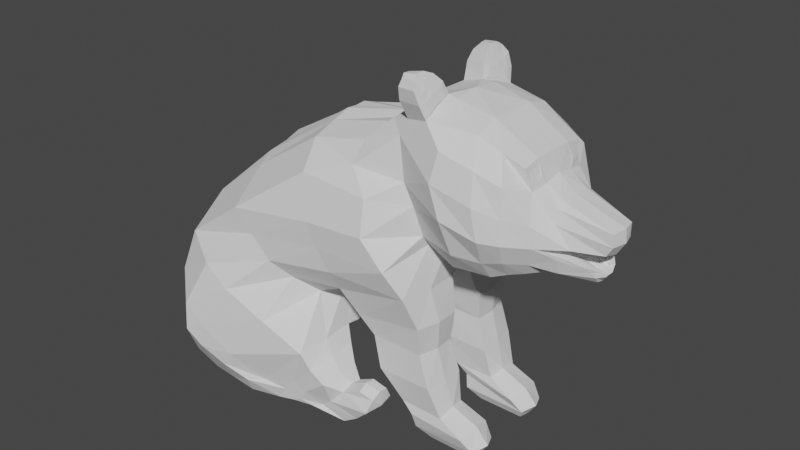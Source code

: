 # Source: BearCub.blend  (saved by Blender 2.82.7; exported with 4.5.12 LTS)
import bpy
from mathutils import Matrix  # noqa: F401  (used for matrix-valued properties, if any)

bpy.ops.wm.read_factory_settings(use_empty=True)
scene = bpy.context.scene
scene.name = 'Scene'

# ---- collections
col_collection = bpy.data.collections.new('Collection'); scene.collection.children.link(col_collection)

# ---- world
world_world = bpy.data.worlds.new('World'); scene.world = world_world
world_world.use_nodes = True; world_world.node_tree.nodes.clear()
_N = world_world.node_tree.nodes; _L = world_world.node_tree.links
n0 = _N.new('ShaderNodeOutputWorld'); n0.name = 'World Output'; n0.location = (300, 300)
n1 = _N.new('ShaderNodeBackground'); n1.name = 'Background'; n1.location = (10, 300)
n1.inputs[0].default_value = (0.05088, 0.05088, 0.05088, 1.0)
_L.new(n1.outputs[0], n0.inputs[0])
n0.is_active_output = True
world_world.color = (0.05088, 0.05088, 0.05088)
world_world.use_sun_shadow = False
world_world.sun_shadow_jitter_overblur = 0.0

# ---- meshes
me_cube_001 = bpy.data.meshes.new('Cube.001')
me_cube_001.from_pydata([(2.062, -0.7022, 1.59), (2.089, -0.9007, 1.515), (2.032, -0.7663, 1.711), (2.056, -0.9572, 1.636), (2.017, -0.5625, 1.735), (2.04, -0.5016, 1.625), (1.954, -0.8555, 1.84), (1.968, -0.9259, 1.804), (1.978, -0.6508, 1.806), (2.008, -0.971, 1.744), (1.956, -0.7601, 1.844), (1.993, -0.8109, 1.775), (2.062, 0.7021, 1.59), (2.089, 0.9006, 1.515), (2.032, 0.7662, 1.711), (2.056, 0.9571, 1.636), (2.017, 0.5624, 1.735), (2.04, 0.5015, 1.625), (1.954, 0.8554, 1.84), (1.968, 0.9257, 1.804), (1.978, 0.6507, 1.806), (2.008, 0.9708, 1.744), (1.956, 0.76, 1.844), (1.993, 0.8108, 1.775)], [], [(0, 5, 4, 2), (11, 8, 10, 6), (9, 11, 6, 7), (1, 0, 2, 3), (3, 2, 11, 9), (2, 4, 8, 11), (12, 14, 16, 17), (23, 18, 22, 20), (21, 19, 18, 23), (13, 15, 14, 12), (15, 21, 23, 14), (14, 23, 20, 16)])
_uv = me_cube_001.uv_layers.new(name='UVMap')
_uv.uv.foreach_set('vector', [0.3487, 0.4795, 0.3487, 0.4784, 0.3487, 0.4784, 0.3487, 0.4795, 0.3487, 0.4795, 0.3487, 0.4784, 0.3487, 0.4784, 0.3487, 0.4795, 0.3487, 0.4806, 0.3487, 0.4795, 0.3487, 0.4795, 0.3487, 0.4806, 0.3487, 0.4806, 0.3487, 0.4795, 0.3487, 0.4795, 0.3487, 0.4806, 0.3487, 0.4806, 0.3487, 0.4795, 0.3487, 0.4795, 0.3487, 0.4806, 0.3487, 0.4795, 0.3487, 0.4784, 0.3487, 0.4784, 0.3487, 0.4795, 0.3487, 0.4795, 0.3487, 0.4795, 0.3487, 0.4784, 0.3487, 0.4784, 0.3487, 0.4795, 0.3487, 0.4795, 0.3487, 0.4784, 0.3487, 0.4784, 0.3487, 0.4806, 0.3487, 0.4806, 0.3487, 0.4795, 0.3487, 0.4795, 0.3487, 0.4806, 0.3487, 0.4806, 0.3487, 0.4795, 0.3487, 0.4795, 0.3487, 0.4806, 0.3487, 0.4806, 0.3487, 0.4795, 0.3487, 0.4795, 0.3487, 0.4795, 0.3487, 0.4795, 0.3487, 0.4784, 0.3487, 0.4784])
me_cube_001.materials.append(None)
me_cube_001.use_remesh_fix_poles = True
me_cube_001.use_remesh_preserve_attributes = False
me_cube_001.use_mirror_vertex_groups = False
me_cube_001.update()
me_cube_002 = bpy.data.meshes.new('Cube.002')
me_cube_002.from_pydata([(3.382, -0.585, 1.06), (3.424, -0.5416, 0.9202), (3.388, -0.4117, 1.084), (3.45, -0.3794, 0.9572), (3.405, -0.5817, 0.9831), (3.381, -0.5028, 1.086), (3.441, -0.4578, 0.9236), (3.418, -0.3782, 1.013), (3.412, -0.48, 0.9981), (3.382, 0.5849, 1.06), (3.424, 0.5415, 0.9202), (3.388, 0.4116, 1.084), (3.45, 0.3793, 0.9572), (3.405, 0.5816, 0.9831), (3.381, 0.5027, 1.086), (3.441, 0.4577, 0.9236), (3.418, 0.3781, 1.013), (3.412, 0.4799, 0.9981)], [], [(8, 5, 0, 4), (6, 8, 4, 1), (3, 7, 8, 6), (7, 2, 5, 8), (17, 13, 9, 14), (15, 10, 13, 17), (12, 15, 17, 16), (16, 17, 14, 11)])
_uv = me_cube_002.uv_layers.new(name='UVMap')
_uv.uv.foreach_set('vector', [0.6063, 0.4432, 0.6078, 0.4432, 0.6078, 0.4439, 0.6063, 0.4439, 0.6049, 0.4432, 0.6063, 0.4432, 0.6063, 0.4439, 0.6049, 0.4439, 0.6049, 0.4424, 0.6063, 0.4424, 0.6063, 0.4432, 0.6049, 0.4432, 0.6063, 0.4424, 0.6078, 0.4424, 0.6078, 0.4432, 0.6063, 0.4432, 0.6063, 0.4432, 0.6063, 0.4439, 0.6078, 0.4439, 0.6078, 0.4432, 0.6049, 0.4432, 0.6049, 0.4439, 0.6063, 0.4439, 0.6063, 0.4432, 0.6049, 0.4424, 0.6049, 0.4432, 0.6063, 0.4432, 0.6063, 0.4424, 0.6063, 0.4424, 0.6063, 0.4432, 0.6078, 0.4432, 0.6078, 0.4424])
me_cube_002.use_remesh_fix_poles = True
me_cube_002.use_remesh_preserve_attributes = False
me_cube_002.use_mirror_vertex_groups = False
me_cube_002.update()
me_cube_003 = bpy.data.meshes.new('Cube.003')
me_cube_003.from_pydata([(4.346, 0.0, 0.1602), (4.402, -0.241, 0.498), (4.311, -0.2141, 0.1932), (4.451, 0.0, 0.5092), (4.466, 0.0, 0.3346), (4.408, -0.2263, 0.3285), (4.346, -0.0001122, 0.1602), (4.402, 0.2409, 0.498), (4.311, 0.2139, 0.1932), (4.451, -0.0001122, 0.5092), (4.466, -0.0001122, 0.3346), (4.408, 0.2262, 0.3285)], [], [(0, 4, 5, 2), (4, 3, 1, 5), (6, 8, 11, 10), (10, 11, 7, 9)])
_uv = me_cube_003.uv_layers.new(name='UVMap')
_uv.uv.foreach_set('vector', [0.4808, 0.4688, 0.4823, 0.4688, 0.4823, 0.4702, 0.4808, 0.4702, 0.4823, 0.4688, 0.4837, 0.4688, 0.4837, 0.4702, 0.4823, 0.4702, 0.4808, 0.4688, 0.4808, 0.4702, 0.4823, 0.4702, 0.4823, 0.4688, 0.4823, 0.4688, 0.4823, 0.4702, 0.4837, 0.4702, 0.4837, 0.4688])
me_cube_003.use_remesh_fix_poles = True
me_cube_003.use_remesh_preserve_attributes = False
me_cube_003.use_mirror_vertex_groups = False
me_cube_003.update()
me_cube_004 = bpy.data.meshes.new('Cube.004')
me_cube_004.from_pydata([(3.546, 0.0, 0.1634), (4.147, 0.0, -0.1006), (3.584, -0.1827, 0.1545), (4.168, -0.1323, -0.09239), (3.854, -0.1602, 0.03696), (3.812, 0.0, 0.001229), (3.584, -0.6159, 0.2044), (4.194, -0.2005, -0.06115), (4.031, -0.1463, -0.02772), (3.719, -0.1714, 0.09572), (3.844, -0.4372, 0.07229), (3.705, -0.5106, 0.1306), (4.02, -0.3092, -0.0101), (3.546, -0.0001122, 0.1634), (4.147, -0.0001122, -0.1006), (3.584, 0.1825, 0.1545), (4.168, 0.1322, -0.0924), (3.854, 0.1601, 0.03696), (3.812, -0.0001122, 0.001228), (3.584, 0.6158, 0.2044), (4.194, 0.2004, -0.06115), (4.031, 0.1461, -0.02772), (3.719, 0.1713, 0.09572), (3.844, 0.4371, 0.07229), (3.705, 0.5105, 0.1306), (4.02, 0.3091, -0.0101)], [], [(5, 4, 8, 3, 1), (0, 2, 9, 4, 5), (9, 11, 10, 4), (2, 6, 11, 9), (8, 12, 7, 3), (4, 10, 12, 8), (18, 14, 16, 21, 17), (13, 18, 17, 22, 15), (22, 17, 23, 24), (15, 22, 24, 19), (21, 16, 20, 25), (17, 21, 25, 23)])
_uv = me_cube_004.uv_layers.new(name='UVMap')
_uv.uv.foreach_set('vector', [0.2013, 0.5985, 0.2013, 0.5999, 0.2013, 0.5999, 0.2013, 0.5999, 0.2013, 0.5985, 0.2013, 0.5985, 0.2013, 0.5999, 0.2013, 0.5999, 0.2013, 0.5999, 0.2013, 0.5985, 0.2013, 0.5999, 0.2013, 0.6006, 0.2013, 0.6006, 0.2013, 0.5999, 0.2013, 0.5999, 0.2013, 0.6006, 0.2013, 0.6006, 0.2013, 0.5999, 0.2013, 0.5999, 0.2013, 0.6006, 0.2013, 0.6006, 0.2013, 0.5999, 0.2013, 0.5999, 0.2013, 0.6006, 0.2013, 0.6006, 0.2013, 0.5999, 0.2013, 0.5985, 0.2013, 0.5985, 0.2013, 0.5999, 0.2013, 0.5999, 0.2013, 0.5999, 0.2013, 0.5985, 0.2013, 0.5985, 0.2013, 0.5999, 0.2013, 0.5999, 0.2013, 0.5999, 0.2013, 0.5999, 0.2013, 0.5999, 0.2013, 0.6006, 0.2013, 0.6006, 0.2013, 0.5999, 0.2013, 0.5999, 0.2013, 0.6006, 0.2013, 0.6006, 0.2013, 0.5999, 0.2013, 0.5999, 0.2013, 0.6006, 0.2013, 0.6006, 0.2013, 0.5999, 0.2013, 0.5999, 0.2013, 0.6006, 0.2013, 0.6006])
me_cube_004.use_remesh_fix_poles = True
me_cube_004.use_remesh_preserve_attributes = False
me_cube_004.use_mirror_vertex_groups = False
me_cube_004.update()
me_cube_009 = bpy.data.meshes.new('Cube.009')
me_cube_009.from_pydata([(-0.6663, 1.727, -2.926), (-2.273, 1.187, -2.264), (2.002, -0.008843, -0.341), (-2.467, 0.5516, -2.254), (1.93, 0.6435, -0.2372), (1.737, 0.8879, 1.375), (2.012, 0.1732, -0.8009), (0.8475, 0.3149, -0.9873), (0.3124, 0.1625, -1.277), (0.4332, 0.6322, -1.903), (-0.372, 0.6165, -2.609), (-2.589, 0.3665, -1.302), (-2.034, 0.2032, -0.5396), (-1.012, 0.2758, 0.2954), (0.1413, 0.1783, 0.9848), (1.104, 0.183, 1.081), (1.685, 0.4471, 1.52), (-0.6812, 1.1, -2.923), (-0.37, 1.739, -2.633), (0.4351, 1.755, -1.928), (0.2038, 0.9923, -1.341), (0.7823, 1.23, -1.029), (1.959, 1.3, -0.7778), (1.012, 0.8992, 0.9553), (0.1326, 0.8954, 0.7802), (-1.013, 0.8658, 0.1061), (-1.926, 0.8377, -0.5079), (-2.418, 0.9816, -1.308), (-1.229, -0.008843, -2.897), (-2.467, -0.008843, -2.25), (1.13, -0.008843, 1.134), (0.1451, -0.008843, 0.9744), (-1.013, -0.008843, 0.3704), (-2.107, -0.008843, -0.5374), (-2.63, -0.008843, -1.3), (-0.3811, -0.008843, -2.6), (0.424, -0.008843, -1.976), (0.3124, -0.008843, -1.275), (0.9367, -0.008843, -1.051), (2.013, -0.008843, -0.7135), (-1.5, 1.674, -2.902), (-2.095, 1.489, -2.596), (3.439, 0.5821, 0.8358), (3.367, 0.6548, 1.119), (1.632, 0.9264, 1.161), (1.867, 0.9361, 0.3293), (1.015, 1.154, 0.6992), (1.41, 1.525, -0.03903), (0.2752, 1.349, 0.4746), (0.6019, 1.493, -0.4291), (-0.9057, 1.588, -0.268), (-0.3174, 1.539, -0.8725), (-1.838, 1.587, -0.8784), (-0.9357, 1.88, -1.38), (-2.093, 1.65, -1.511), (-1.426, 2.034, -2.004), (-2.21, 0.5236, -2.639), (-1.497, 0.4901, -2.899), (-2.212, -0.008843, -2.631), (-1.499, -0.008843, -2.916), (1.039, 1.116, -1.357), (2.085, 1.116, -1.217), (1.039, 0.2858, -1.325), (2.144, 0.2973, -1.243), (1.724, 0.9634, -2.456), (2.386, 0.9634, -2.466), (1.747, 0.3889, -2.456), (2.352, 0.3931, -2.448), (2.148, 0.8395, -2.911), (2.849, 0.8395, -2.911), (2.148, 0.4755, -2.911), (2.849, 0.4755, -2.911), (-0.1495, 0.9224, -2.85), (-0.1442, 1.657, -2.866), (0.1791, 0.7218, -2.44), (0.5826, 0.7597, -2.102), (0.1788, 1.677, -2.486), (0.5823, 1.715, -2.149), (0.4886, 0.9438, -2.742), (0.4935, 1.616, -2.757), (0.7987, 1.057, -2.585), (0.9899, 1.062, -2.391), (0.8036, 1.537, -2.6), (0.9948, 1.472, -2.406), (0.9909, 1.077, -2.831), (1.015, 1.478, -2.849), (1.5, 0.9853, -2.468), (1.526, 1.109, -2.287), (1.505, 1.573, -2.482), (1.551, 1.463, -2.317), (0.4439, 1.689, -2.534), (0.8199, 1.71, -2.268), (0.8156, 0.9731, -2.223), (0.4397, 0.9519, -2.489), (0.1866, 0.888, -2.749), (0.1924, 1.681, -2.767), (1.293, 1.12, -2.234), (1.318, 1.474, -2.265), (2.223, 1.059, -2.045), (2.268, 0.3295, -2.054), (1.384, 1.059, -2.054), (1.425, 0.3468, -2.054), (2.095, 0.9853, 1.452), (2.415, 1.17, 1.224), (2.021, 0.3836, 1.618), (2.479, -0.008843, -0.5079), (2.519, 1.302, 0.4431), (2.438, 0.8139, -0.324), (2.18, -0.008843, 1.644), (3.473, -0.008843, 0.9269), (3.371, -0.008843, 1.17), (3.36, -0.008843, -0.2788), (3.572, 0.747, 0.2344), (3.364, 0.5434, -0.2129), (3.546, -0.008843, 0.1634), (4.346, -0.008843, 0.1602), (4.402, 0.2322, 0.498), (4.311, 0.2052, 0.1932), (4.451, -0.008843, 0.5092), (4.147, -0.008843, -0.1006), (4.202, -0.008843, -0.2149), (4.181, 0.3014, -0.01956), (4.205, 0.1506, -0.1824), (1.459, 0.8126, 1.315), (2.095, 0.9853, 1.452), (1.545, -0.008843, 1.456), (1.687, 1.008, 1.615), (2.044, 1.071, 1.635), (1.644, 0.5801, 1.733), (1.986, 0.4754, 1.785), (1.716, 0.9888, 1.878), (1.912, 1.023, 1.888), (1.706, 0.8309, 1.919), (1.894, 0.7734, 1.948), (-1.885, 1.7, -2.744), (1.749, 0.9855, 0.618), (1.365, 1.375, 0.4174), (0.4385, 1.536, -0.09603), (-0.6116, 1.563, -0.5703), (-1.341, 1.858, -1.129), (-1.692, 2.04, -1.789), (-1.885, 0.4885, -2.757), (-1.887, -0.008843, -2.774), (2.351, 1.284, 0.8474), (3.542, 0.7641, 0.5024), (3.548, -0.008843, 0.5717), (4.466, -0.008843, 0.3346), (4.408, 0.2174, 0.3285), (-2.443, 1.085, -1.786), (-2.563, 0.4694, -1.78), (-0.5254, 0.8584, -2.692), (-0.6185, 1.868, -2.691), (-0.8118, -0.008843, -2.849), (-2.605, -0.008843, -1.775), (-1.426, 2.044, -2.372), (-1.857, 1.918, -2.011), (0.01477, 0.8221, -2.645), (0.01732, 1.667, -2.676), (0.6437, 1.054, -2.703), (0.6485, 1.535, -2.718), (1.257, 1.048, -2.683), (1.262, 1.495, -2.697), (0.3132, 0.9199, -2.659), (0.3182, 1.685, -2.69), (-1.691, 2.078, -2.191), (-0.6737, 1.414, -2.925), (1.421, 0.4073, 1.33), (1.109, 0.4447, 1.097), (0.137, 0.4857, 0.8972), (-1.08, 0.5708, 0.2077), (-1.982, 0.5204, -0.5237), (-2.507, 0.6741, -1.305), (0.4622, 1.193, -1.9), (0.3124, 0.5038, -1.309), (0.7823, 0.6793, -1.008), (2.036, 0.7484, -0.7894), (2.003, 0.3014, -0.3472), (-2.397, 0.8798, -2.261), (-1.499, 1.082, -2.901), (-2.16, 1.006, -2.617), (1.039, 0.7062, -1.341), (2.167, 0.7067, -1.23), (1.732, 0.659, -2.438), (2.4, 0.659, -2.404), (2.171, 0.6532, -2.921), (2.874, 0.6532, -2.921), (-0.1468, 1.29, -2.858), (0.6081, 1.237, -2.094), (0.491, 1.28, -2.75), (0.9924, 1.255, -2.371), (0.9996, 1.287, -2.906), (1.549, 1.265, -2.475), (1.535, 1.288, -2.263), (0.8362, 1.341, -2.217), (0.1895, 1.284, -2.758), (1.302, 1.299, -2.21), (1.404, 0.69, -2.054), (2.28, 0.69, -2.05), (2.186, 0.4269, 1.606), (2.482, 0.4098, -0.4559), (3.368, 0.3537, 1.168), (3.362, 0.267, -0.2874), (3.584, 0.1738, 0.1545), (3.475, 0.2941, 0.8745), (4.204, -0.008843, -0.2151), (4.168, 0.1235, -0.0924), (1.706, 0.7076, 1.464), (2.054, 0.686, 1.541), (1.659, 0.8037, 1.712), (1.699, 0.9287, 1.922), (1.891, 0.9171, 1.942), (-1.885, 1.094, -2.75), (1.31, 1.276, -2.69), (-2.515, 0.777, -1.783), (2.752, 0.3305, -2.624), (1.906, 0.4157, -2.58), (1.898, 0.9946, -2.58), (2.752, 0.9946, -2.624), (2.814, 0.6532, -2.553), (1.886, 0.6532, -2.573), (2.905, 0.403, -2.788), (2.905, 0.917, -2.788), (3.005, 0.6532, -2.751), (1.93, 0.6532, -2.751), (1.928, 0.403, -2.783), (1.924, 0.917, -2.796), (2.119, 0.3712, -1.62), (1.315, 0.3712, -1.62), (2.067, 1.05, -1.603), (1.27, 1.05, -1.603), (2.145, 0.702, -1.611), (1.292, 0.702, -1.611), (-1.083, 1.7, -2.914), (1.936, 0.8047, -0.0797), (1.752, 1.486, -0.4084), (0.7591, 1.443, -0.729), (-0.05685, 1.314, -1.107), (-0.2503, 1.828, -1.654), (-0.8422, 1.981, -2.319), (-1.089, 0.7952, -2.911), (-1.364, -0.008843, -2.906), (2.586, 1.095, -0.03351), (3.463, 0.6488, -0.02978), (3.456, -0.008843, -0.06231), (4.228, 0.2496, -0.09073), (4.272, -0.008843, -0.1232), (-1.022, 1.985, -2.531), (4.28, 0.07826, -0.1189), (-1.086, 1.248, -2.913), (2.909, 1.124, 1.096), (3.004, -0.008843, -0.4221), (3.033, 1.204, 0.2972), (2.977, 0.7307, -0.3156), (2.744, 0.8062, 1.404), (2.75, -0.008843, 1.493), (2.95, 1.23, 0.7034), (2.747, 0.3903, 1.499), (3.007, 0.4154, -0.3876), (2.981, 0.9786, -0.05292), (1.663, 0.6896, 1.852), (1.927, 0.6086, 1.892), (1.973, 1.091, 1.798), (1.696, 1.043, 1.783), (1.679, 0.8662, 1.817), (3.182, -0.008843, -0.3173), (3.186, 0.6529, -0.2459), (3.268, 1.051, 0.5944), (3.076, 0.38, 1.311), (3.184, 0.4235, -0.3046), (3.24, 0.8922, -0.004547), (3.261, 1.002, 0.9564), (3.288, 1.064, 0.281), (3.074, 0.7275, 1.246), (3.079, -0.008843, 1.308), (3.922, 0.3948, 0.2012), (3.717, 0.4096, 0.6607), (3.716, 0.4596, 0.4847), (3.719, 0.2788, 0.715), (3.993, -0.008843, 0.1928), (3.723, -0.008843, 0.7301), (4.106, -0.008843, 0.4868), (4.016, 0.1666, 0.187), (3.536, -0.008843, -0.2689), (3.618, 0.3629, -0.1605), (3.834, 0.5773, 0.1233), (3.616, 0.161, -0.2116), (3.816, 0.4937, -0.07559), (3.811, -0.008843, -0.1237), (3.812, -0.008843, 0.001229), (3.382, 0.5762, 1.06), (3.424, 0.5328, 0.9202), (3.388, 0.4028, 1.084), (3.45, 0.3706, 0.9572), (3.405, 0.5729, 0.9831), (3.381, 0.494, 1.086), (3.441, 0.4489, 0.9236), (3.418, 0.3694, 1.013), (2.062, 0.6933, 1.59), (2.089, 0.8919, 1.515), (2.056, 0.9483, 1.636), (2.017, 0.5536, 1.735), (2.04, 0.4927, 1.625), (1.954, 0.8466, 1.84), (1.968, 0.917, 1.804), (1.978, 0.642, 1.806), (2.008, 0.9621, 1.744), (1.956, 0.7513, 1.844), (3.584, 0.6071, 0.2044), (4.194, 0.1451, -0.06115), (4.008, 0.4393, 0.05188), (3.703, 0.6621, 0.1789), (3.844, 0.3859, 0.07229), (3.705, 0.5017, 0.1306), (4.02, 0.2615, -0.0101), (-0.6663, -1.744, -2.926), (-2.273, -1.205, -2.264), (2.002, -0.008731, -0.341), (-2.467, -0.5692, -2.254), (1.93, -0.6611, -0.2372), (1.737, -0.9055, 1.375), (2.012, -0.1908, -0.8009), (0.8475, -0.3325, -0.9873), (0.3124, -0.1801, -1.277), (0.4332, -0.6498, -1.903), (-0.372, -0.6341, -2.609), (-2.589, -0.3841, -1.302), (-2.034, -0.2207, -0.5396), (-1.012, -0.2934, 0.2954), (0.1413, -0.1959, 0.9848), (1.104, -0.2006, 1.081), (1.685, -0.4647, 1.52), (-0.6812, -1.118, -2.923), (-0.37, -1.757, -2.633), (0.4351, -1.772, -1.928), (0.2038, -1.01, -1.341), (0.7823, -1.247, -1.029), (1.959, -1.318, -0.7778), (1.012, -0.9167, 0.9553), (0.1326, -0.9129, 0.7802), (-1.013, -0.8834, 0.1061), (-1.926, -0.8553, -0.5079), (-2.418, -0.9992, -1.308), (-1.229, -0.008731, -2.897), (-2.467, -0.008731, -2.25), (1.13, -0.008731, 1.134), (0.1451, -0.008731, 0.9744), (-1.013, -0.008731, 0.3704), (-2.107, -0.008731, -0.5374), (-2.63, -0.008731, -1.3), (-0.3811, -0.008731, -2.6), (0.424, -0.008731, -1.976), (0.3124, -0.008731, -1.275), (0.9367, -0.008731, -1.051), (2.013, -0.008731, -0.7135), (-1.5, -1.691, -2.902), (-2.095, -1.506, -2.596), (3.439, -0.5997, 0.8358), (3.367, -0.6724, 1.119), (1.632, -0.944, 1.161), (1.867, -0.9537, 0.3293), (1.015, -1.172, 0.6992), (1.41, -1.543, -0.03903), (0.2752, -1.366, 0.4746), (0.6019, -1.51, -0.4291), (-0.9057, -1.606, -0.268), (-0.3174, -1.556, -0.8725), (-1.838, -1.604, -0.8784), (-0.9357, -1.898, -1.38), (-2.093, -1.668, -1.511), (-1.426, -2.052, -2.004), (-2.21, -0.5412, -2.639), (-1.497, -0.5077, -2.899), (-2.212, -0.008731, -2.631), (-1.499, -0.008731, -2.916), (1.039, -1.134, -1.357), (2.085, -1.134, -1.217), (1.039, -0.3034, -1.325), (2.144, -0.3149, -1.243), (1.724, -0.981, -2.456), (2.386, -0.981, -2.466), (1.747, -0.4065, -2.456), (2.352, -0.4107, -2.448), (2.148, -0.857, -2.911), (2.849, -0.857, -2.911), (2.148, -0.4931, -2.911), (2.849, -0.4931, -2.911), (-0.1495, -0.94, -2.85), (-0.1442, -1.674, -2.866), (0.1791, -0.7393, -2.44), (0.5826, -0.7773, -2.102), (0.1788, -1.694, -2.486), (0.5823, -1.732, -2.149), (0.4886, -0.9614, -2.742), (0.4935, -1.633, -2.757), (0.7987, -1.074, -2.585), (0.9899, -1.08, -2.391), (0.8036, -1.555, -2.6), (0.9948, -1.49, -2.406), (0.9909, -1.094, -2.831), (1.015, -1.496, -2.849), (1.5, -1.003, -2.468), (1.526, -1.127, -2.287), (1.505, -1.591, -2.482), (1.551, -1.481, -2.317), (0.4439, -1.706, -2.534), (0.8199, -1.727, -2.268), (0.8156, -0.9906, -2.223), (0.4397, -0.9695, -2.489), (0.1866, -0.9055, -2.749), (0.1924, -1.698, -2.767), (1.293, -1.137, -2.234), (1.318, -1.492, -2.265), (2.223, -1.077, -2.045), (2.268, -0.347, -2.054), (1.384, -1.077, -2.054), (1.425, -0.3643, -2.054), (2.095, -1.003, 1.452), (2.415, -1.188, 1.224), (2.021, -0.4012, 1.618), (2.479, -0.008731, -0.5079), (2.519, -1.32, 0.4431), (2.438, -0.8315, -0.324), (2.18, -0.008731, 1.644), (3.473, -0.008731, 0.9269), (3.371, -0.008731, 1.17), (3.36, -0.008731, -0.2788), (3.572, -0.7646, 0.2344), (3.364, -0.561, -0.2129), (3.546, -0.008731, 0.1634), (4.346, -0.008731, 0.1602), (4.402, -0.2498, 0.498), (4.311, -0.2228, 0.1932), (4.451, -0.008731, 0.5092), (4.147, -0.008731, -0.1006), (4.202, -0.008731, -0.2149), (4.181, -0.319, -0.01956), (4.205, -0.1682, -0.1824), (1.459, -0.8302, 1.315), (2.095, -1.003, 1.452), (1.545, -0.008731, 1.456), (1.687, -1.025, 1.615), (2.044, -1.088, 1.635), (1.644, -0.5976, 1.733), (1.986, -0.493, 1.785), (1.716, -1.006, 1.878), (1.912, -1.041, 1.888), (1.706, -0.8484, 1.919), (1.894, -0.791, 1.948), (-1.885, -1.717, -2.744), (1.749, -1.003, 0.618), (1.365, -1.392, 0.4174), (0.4385, -1.554, -0.09603), (-0.6116, -1.581, -0.5703), (-1.341, -1.875, -1.129), (-1.692, -2.058, -1.789), (-1.885, -0.506, -2.757), (-1.887, -0.008731, -2.774), (2.351, -1.301, 0.8474), (3.542, -0.7817, 0.5024), (3.548, -0.008731, 0.5717), (4.466, -0.008731, 0.3346), (4.408, -0.235, 0.3285), (-2.443, -1.102, -1.786), (-2.563, -0.487, -1.78), (-0.5254, -0.876, -2.692), (-0.6185, -1.886, -2.691), (-0.8118, -0.008731, -2.849), (-2.605, -0.008731, -1.775), (-1.426, -2.061, -2.372), (-1.857, -1.936, -2.011), (0.01477, -0.8397, -2.645), (0.01732, -1.684, -2.676), (0.6437, -1.072, -2.703), (0.6485, -1.552, -2.718), (1.257, -1.066, -2.683), (1.262, -1.512, -2.697), (0.3132, -0.9375, -2.659), (0.3182, -1.702, -2.69), (-1.691, -2.096, -2.191), (-0.6737, -1.431, -2.925), (1.421, -0.4248, 1.33), (1.109, -0.4622, 1.097), (0.137, -0.5032, 0.8972), (-1.08, -0.5884, 0.2077), (-1.982, -0.538, -0.5237), (-2.507, -0.6917, -1.305), (0.4622, -1.211, -1.9), (0.3124, -0.5214, -1.309), (0.7823, -0.6968, -1.008), (2.036, -0.7659, -0.7894), (2.003, -0.3189, -0.3472), (-2.397, -0.8974, -2.261), (-1.499, -1.1, -2.901), (-2.16, -1.024, -2.617), (1.039, -0.7238, -1.341), (2.167, -0.7242, -1.23), (1.732, -0.6766, -2.438), (2.4, -0.6766, -2.404), (2.171, -0.6708, -2.921), (2.874, -0.6708, -2.921), (-0.1468, -1.307, -2.858), (0.6081, -1.255, -2.094), (0.491, -1.297, -2.75), (0.9924, -1.273, -2.371), (0.9996, -1.305, -2.906), (1.549, -1.283, -2.475), (1.535, -1.306, -2.263), (0.8362, -1.359, -2.217), (0.1895, -1.302, -2.758), (1.302, -1.317, -2.21), (1.404, -0.7076, -2.054), (2.28, -0.7076, -2.05), (2.186, -0.4445, 1.606), (2.482, -0.4274, -0.4559), (3.368, -0.3712, 1.168), (3.362, -0.2846, -0.2874), (3.584, -0.1914, 0.1545), (3.475, -0.3117, 0.8745), (4.204, -0.008731, -0.2151), (4.168, -0.141, -0.0924), (1.706, -0.7251, 1.464), (2.054, -0.7036, 1.541), (1.659, -0.8212, 1.712), (1.699, -0.9462, 1.922), (1.891, -0.9347, 1.942), (-1.885, -1.112, -2.75), (1.31, -1.294, -2.69), (-2.515, -0.7945, -1.783), (2.752, -0.348, -2.624), (1.906, -0.4333, -2.58), (1.898, -1.012, -2.58), (2.752, -1.012, -2.624), (2.814, -0.6708, -2.553), (1.886, -0.6708, -2.573), (2.905, -0.4206, -2.788), (2.905, -0.9346, -2.788), (3.005, -0.6708, -2.751), (1.93, -0.6708, -2.751), (1.928, -0.4206, -2.783), (1.924, -0.9346, -2.796), (2.119, -0.3888, -1.62), (1.315, -0.3888, -1.62), (2.067, -1.067, -1.603), (1.27, -1.067, -1.603), (2.145, -0.7195, -1.611), (1.292, -0.7195, -1.611), (-1.083, -1.718, -2.914), (1.936, -0.8223, -0.0797), (1.752, -1.503, -0.4084), (0.7591, -1.461, -0.729), (-0.05685, -1.331, -1.107), (-0.2503, -1.846, -1.654), (-0.8422, -1.999, -2.319), (-1.089, -0.8128, -2.911), (-1.364, -0.008731, -2.906), (2.586, -1.113, -0.03351), (3.463, -0.6664, -0.02978), (3.456, -0.008731, -0.06231), (4.228, -0.2672, -0.09073), (4.272, -0.008731, -0.1232), (-1.022, -2.003, -2.531), (4.28, -0.09583, -0.1189), (-1.086, -1.265, -2.913), (2.909, -1.141, 1.096), (3.004, -0.008731, -0.4221), (3.033, -1.221, 0.2972), (2.977, -0.7483, -0.3156), (2.744, -0.8238, 1.404), (2.75, -0.008731, 1.493), (2.95, -1.247, 0.7034), (2.747, -0.4079, 1.499), (3.007, -0.433, -0.3876), (2.981, -0.9961, -0.05292), (1.663, -0.7072, 1.852), (1.927, -0.6261, 1.892), (1.973, -1.109, 1.798), (1.696, -1.06, 1.783), (1.679, -0.8837, 1.817), (3.182, -0.008731, -0.3173), (3.186, -0.6704, -0.2459), (3.268, -1.069, 0.5944), (3.076, -0.3976, 1.311), (3.184, -0.4411, -0.3046), (3.24, -0.9098, -0.004547), (3.261, -1.019, 0.9564), (3.288, -1.082, 0.281), (3.074, -0.745, 1.246), (3.079, -0.008731, 1.308), (3.922, -0.4124, 0.2012), (3.717, -0.4272, 0.6607), (3.716, -0.4772, 0.4847), (3.719, -0.2963, 0.715), (3.993, -0.008731, 0.1928), (3.723, -0.008731, 0.7301), (4.106, -0.008731, 0.4868), (4.016, -0.1842, 0.187), (3.536, -0.008731, -0.2689), (3.618, -0.3805, -0.1605), (3.834, -0.5948, 0.1233), (3.616, -0.1786, -0.2116), (3.816, -0.5113, -0.07559), (3.811, -0.008731, -0.1237), (3.812, -0.008731, 0.001228), (3.382, -0.5938, 1.06), (3.424, -0.5504, 0.9202), (3.388, -0.4204, 1.084), (3.45, -0.3882, 0.9572), (3.405, -0.5904, 0.9831), (3.381, -0.5115, 1.086), (3.441, -0.4665, 0.9236), (3.418, -0.387, 1.013), (2.062, -0.7109, 1.59), (2.089, -0.9094, 1.515), (2.056, -0.9659, 1.636), (2.017, -0.5712, 1.735), (2.04, -0.5103, 1.625), (1.954, -0.8642, 1.84), (1.968, -0.9346, 1.804), (1.978, -0.6595, 1.806), (2.008, -0.9797, 1.744), (1.956, -0.7689, 1.844), (3.584, -0.6247, 0.2044), (4.194, -0.1627, -0.06115), (4.008, -0.4569, 0.05188), (3.703, -0.6797, 0.1789), (3.844, -0.4035, 0.07229), (3.705, -0.5193, 0.1306), (4.02, -0.2791, -0.0101)], [], [(135, 143, 106, 45), (104, 129, 128, 16), (155, 41, 1, 148), (175, 22, 4, 176), (213, 148, 1, 177), (166, 123, 23, 167), (167, 23, 24, 168), (168, 24, 25, 169), (169, 25, 26, 170), (170, 26, 27, 171), (151, 157, 73, 0), (165, 186, 72, 17), (172, 19, 20, 173), (173, 20, 21, 174), (174, 180, 62, 7), (44, 46, 23, 123), (46, 48, 24, 23), (48, 50, 25, 24), (50, 52, 26, 25), (52, 54, 27, 26), (211, 141, 56, 179), (248, 239, 57, 178), (141, 142, 58, 56), (239, 240, 59, 57), (39, 6, 2), (153, 149, 3, 29), (125, 15, 30), (30, 15, 14, 31), (31, 14, 13, 32), (32, 13, 12, 33), (33, 12, 11, 34), (152, 150, 10, 35), (35, 10, 9, 36), (36, 9, 8, 37), (37, 8, 7, 38), (38, 7, 6, 39), (179, 56, 3, 177), (56, 58, 29, 3), (237, 238, 55, 53), (139, 140, 54, 52), (236, 237, 53, 51), (138, 139, 52, 50), (235, 236, 51, 49), (137, 138, 50, 48), (234, 235, 49, 47), (136, 137, 48, 46), (233, 234, 47, 45), (135, 136, 46, 44), (246, 232, 40, 154), (164, 134, 41, 155), (197, 183, 65, 98), (175, 181, 61, 22), (22, 61, 60, 21), (7, 62, 63, 6), (224, 70, 71, 220), (98, 65, 64, 100), (101, 66, 67, 99), (196, 182, 66, 101), (184, 68, 69, 185), (223, 184, 70, 224), (222, 185, 69, 221), (221, 69, 68, 225), (93, 80, 81, 92), (91, 83, 82, 90), (10, 74, 75, 9), (172, 187, 77, 19), (19, 77, 76, 18), (150, 156, 74, 10), (158, 160, 86, 80), (159, 161, 85, 79), (194, 188, 78, 94), (163, 159, 79, 95), (162, 158, 80, 93), (193, 189, 83, 91), (212, 161, 88, 191), (191, 88, 89, 192), (87, 96, 81), (83, 89, 88, 82), (80, 86, 87, 81), (188, 190, 84, 78), (187, 193, 91, 77), (156, 162, 93, 74), (157, 163, 95, 73), (186, 194, 94, 72), (77, 91, 90, 76), (74, 93, 92, 75), (189, 195, 97, 83), (83, 97, 89), (192, 195, 96, 87), (231, 196, 101, 227), (227, 101, 99, 226), (228, 98, 100, 229), (230, 197, 98, 228), (272, 43, 42, 270), (266, 144, 112, 271), (268, 201, 111, 264), (269, 242, 113, 265), (123, 124, 103, 44), (233, 241, 107, 4), (176, 199, 105, 2), (281, 117, 115, 278), (313, 308, 121, 309), (42, 290, 295, 292, 203), (285, 204, 120, 282), (276, 147, 117, 274), (267, 200, 43, 272), (277, 116, 275), (280, 146, 118, 279), (247, 244, 121, 308, 205), (287, 245, 119, 288), (286, 244, 122, 283), (102, 124, 123, 5), (206, 166, 125, 16), (16, 125, 108, 104), (207, 198, 124, 102), (260, 133, 132, 259), (5, 126, 127, 102), (102, 298, 297, 207), (206, 208, 126, 5), (209, 210, 131, 130), (262, 130, 131, 261), (127, 299, 298, 102), (263, 209, 130, 262), (278, 115, 146, 280), (275, 116, 147, 276), (270, 42, 144, 266), (154, 40, 134, 164), (45, 47, 136, 135), (47, 49, 137, 136), (49, 51, 138, 137), (51, 53, 139, 138), (53, 55, 140, 139), (57, 59, 142, 141), (178, 57, 141, 211), (44, 103, 143, 135), (55, 154, 164, 140), (76, 90, 163, 157), (72, 94, 162, 156), (190, 85, 161, 212), (94, 78, 158, 162), (90, 82, 159, 163), (82, 88, 161, 159), (78, 84, 160, 158), (17, 72, 156, 150), (140, 164, 155, 54), (238, 246, 154, 55), (28, 17, 150, 152), (34, 11, 149, 153), (18, 76, 157, 151), (171, 27, 148, 213), (54, 155, 148, 27), (11, 171, 213, 149), (84, 190, 212, 160), (40, 178, 211, 134), (259, 132, 209, 263), (261, 305, 299, 127), (132, 133, 210, 209), (16, 128, 208, 206), (104, 301, 300, 129), (104, 108, 198, 207), (5, 123, 166, 206), (245, 247, 205, 119), (279, 118, 116, 277), (273, 110, 200, 267), (283, 122, 204, 285), (109, 203, 200, 110), (274, 117, 281), (4, 107, 199, 176), (265, 113, 201, 268), (226, 99, 197, 230), (229, 100, 196, 231), (89, 97, 195, 192), (81, 96, 195, 189), (73, 95, 194, 186), (75, 92, 193, 187), (79, 85, 190, 188), (86, 191, 192, 87), (160, 212, 191, 86), (92, 81, 189, 193), (95, 79, 188, 194), (9, 75, 187, 172), (220, 71, 185, 222), (225, 68, 184, 223), (70, 184, 185, 71), (100, 64, 182, 196), (6, 63, 181, 175), (99, 67, 183, 197), (41, 179, 177, 1), (232, 248, 178, 40), (134, 211, 179, 41), (21, 60, 180, 174), (8, 173, 174, 7), (9, 172, 173, 8), (0, 73, 186, 165), (12, 170, 171, 11), (13, 169, 170, 12), (14, 168, 169, 13), (15, 167, 168, 14), (125, 166, 167, 15), (149, 213, 177, 3), (6, 175, 176, 2), (64, 216, 219, 182), (67, 214, 218, 183), (65, 217, 216, 64), (183, 218, 217, 65), (182, 219, 215, 66), (66, 215, 214, 67), (216, 225, 223, 219), (214, 220, 222, 218), (217, 221, 225, 216), (218, 222, 221, 217), (219, 223, 224, 215), (215, 224, 220, 214), (60, 229, 231, 180), (63, 226, 230, 181), (181, 230, 228, 61), (61, 228, 229, 60), (62, 227, 226, 63), (180, 231, 227, 62), (0, 165, 248, 232), (120, 204, 247, 245), (18, 151, 246, 238), (284, 309, 121, 244, 286), (282, 120, 245, 287), (204, 122, 244, 247), (45, 106, 241, 233), (271, 112, 242, 269), (151, 0, 232, 246), (4, 22, 234, 233), (22, 21, 235, 234), (21, 20, 236, 235), (20, 19, 237, 236), (19, 18, 238, 237), (17, 28, 240, 239), (165, 17, 239, 248), (106, 251, 258, 241), (107, 252, 257, 199), (108, 254, 256, 198), (103, 249, 255, 143), (198, 256, 253, 124), (241, 258, 252, 107), (199, 257, 250, 105), (143, 255, 251, 106), (124, 253, 249, 103), (260, 304, 306, 133), (128, 259, 263, 208), (208, 263, 262, 126), (210, 302, 303, 131), (126, 262, 261, 127), (129, 260, 259, 128), (251, 271, 269, 258), (252, 265, 268, 257), (254, 273, 267, 256), (249, 270, 266, 255), (256, 267, 272, 253), (258, 269, 265, 252), (257, 268, 264, 250), (255, 266, 271, 251), (253, 272, 270, 249), (112, 274, 281, 202, 307), (109, 279, 277, 203), (42, 275, 276, 144), (114, 278, 280, 145), (145, 280, 279, 109), (203, 277, 275, 42), (144, 276, 274, 112), (202, 281, 278, 114), (111, 282, 287, 243), (112, 310, 284, 286, 242), (113, 283, 285, 201), (242, 286, 283, 113), (243, 287, 288, 114), (201, 285, 282, 111), (312, 311, 284, 310), (203, 292, 296, 291, 200), (200, 291, 294, 289, 43), (43, 289, 293, 290, 42), (129, 300, 304, 260), (207, 297, 301, 104), (133, 306, 302, 210), (131, 303, 305, 261), (307, 312, 310, 112), (311, 313, 309, 284), (449, 359, 420, 457), (418, 330, 442, 443), (469, 462, 315, 355), (489, 490, 318, 336), (527, 491, 315, 462), (480, 481, 337, 437), (481, 482, 338, 337), (482, 483, 339, 338), (483, 484, 340, 339), (484, 485, 341, 340), (465, 314, 387, 471), (479, 331, 386, 500), (486, 487, 334, 333), (487, 488, 335, 334), (488, 321, 376, 494), (358, 437, 337, 360), (360, 337, 338, 362), (362, 338, 339, 364), (364, 339, 340, 366), (366, 340, 341, 368), (525, 493, 370, 455), (562, 492, 371, 553), (455, 370, 372, 456), (553, 371, 373, 554), (353, 316, 320), (467, 343, 317, 463), (439, 344, 329), (344, 345, 328, 329), (345, 346, 327, 328), (346, 347, 326, 327), (347, 348, 325, 326), (466, 349, 324, 464), (349, 350, 323, 324), (350, 351, 322, 323), (351, 352, 321, 322), (352, 353, 320, 321), (493, 491, 317, 370), (370, 317, 343, 372), (551, 367, 369, 552), (453, 366, 368, 454), (550, 365, 367, 551), (452, 364, 366, 453), (549, 363, 365, 550), (451, 362, 364, 452), (548, 361, 363, 549), (450, 360, 362, 451), (547, 359, 361, 548), (449, 358, 360, 450), (560, 468, 354, 546), (478, 469, 355, 448), (511, 412, 379, 497), (489, 336, 375, 495), (336, 335, 374, 375), (321, 320, 377, 376), (538, 534, 385, 384), (412, 414, 378, 379), (415, 413, 381, 380), (510, 415, 380, 496), (498, 499, 383, 382), (537, 538, 384, 498), (536, 535, 383, 499), (535, 539, 382, 383), (407, 406, 395, 394), (405, 404, 396, 397), (324, 323, 389, 388), (486, 333, 391, 501), (333, 332, 390, 391), (464, 324, 388, 470), (472, 394, 400, 474), (473, 393, 399, 475), (508, 408, 392, 502), (477, 409, 393, 473), (476, 407, 394, 472), (507, 405, 397, 503), (526, 505, 402, 475), (505, 506, 403, 402), (401, 395, 410), (397, 396, 402, 403), (394, 395, 401, 400), (502, 392, 398, 504), (501, 391, 405, 507), (470, 388, 407, 476), (471, 387, 409, 477), (500, 386, 408, 508), (391, 390, 404, 405), (388, 389, 406, 407), (503, 397, 411, 509), (397, 403, 411), (506, 401, 410, 509), (545, 541, 415, 510), (541, 540, 413, 415), (542, 543, 414, 412), (544, 542, 412, 511), (586, 584, 356, 357), (580, 585, 426, 458), (582, 578, 425, 515), (583, 579, 427, 556), (437, 358, 417, 438), (547, 318, 421, 555), (490, 316, 419, 513), (595, 592, 429, 431), (627, 623, 435, 622), (356, 517, 606, 609, 604), (599, 596, 434, 518), (590, 588, 431, 461), (581, 586, 357, 514), (591, 589, 430), (594, 593, 432, 460), (561, 519, 622, 435, 558), (601, 602, 433, 559), (600, 597, 436, 558), (416, 319, 437, 438), (520, 330, 439, 480), (330, 418, 422, 439), (521, 416, 438, 512), (574, 573, 446, 447), (319, 416, 441, 440), (416, 521, 611, 612), (520, 319, 440, 522), (523, 444, 445, 524), (576, 575, 445, 444), (441, 416, 612, 613), (577, 576, 444, 523), (592, 594, 460, 429), (589, 590, 461, 430), (584, 580, 458, 356), (468, 478, 448, 354), (359, 449, 450, 361), (361, 450, 451, 363), (363, 451, 452, 365), (365, 452, 453, 367), (367, 453, 454, 369), (371, 455, 456, 373), (492, 525, 455, 371), (358, 449, 457, 417), (369, 454, 478, 468), (390, 471, 477, 404), (386, 470, 476, 408), (504, 526, 475, 399), (408, 476, 472, 392), (404, 477, 473, 396), (396, 473, 475, 402), (392, 472, 474, 398), (331, 464, 470, 386), (454, 368, 469, 478), (552, 369, 468, 560), (342, 466, 464, 331), (348, 467, 463, 325), (332, 465, 471, 390), (485, 527, 462, 341), (368, 341, 462, 469), (325, 463, 527, 485), (398, 474, 526, 504), (354, 448, 525, 492), (573, 577, 523, 446), (575, 441, 613, 619), (446, 523, 524, 447), (330, 520, 522, 442), (418, 443, 614, 615), (418, 521, 512, 422), (319, 520, 480, 437), (559, 433, 519, 561), (593, 591, 430, 432), (587, 581, 514, 424), (597, 599, 518, 436), (423, 424, 514, 517), (588, 595, 431), (318, 490, 513, 421), (579, 582, 515, 427), (540, 544, 511, 413), (543, 545, 510, 414), (403, 506, 509, 411), (395, 503, 509, 410), (387, 500, 508, 409), (389, 501, 507, 406), (393, 502, 504, 399), (400, 401, 506, 505), (474, 400, 505, 526), (406, 507, 503, 395), (409, 508, 502, 393), (323, 486, 501, 389), (534, 536, 499, 385), (539, 537, 498, 382), (384, 385, 499, 498), (414, 510, 496, 378), (320, 489, 495, 377), (413, 511, 497, 381), (355, 315, 491, 493), (546, 354, 492, 562), (448, 355, 493, 525), (335, 488, 494, 374), (322, 321, 488, 487), (323, 322, 487, 486), (314, 479, 500, 387), (326, 325, 485, 484), (327, 326, 484, 483), (328, 327, 483, 482), (329, 328, 482, 481), (439, 329, 481, 480), (463, 317, 491, 527), (320, 316, 490, 489), (378, 496, 533, 530), (381, 497, 532, 528), (379, 378, 530, 531), (497, 379, 531, 532), (496, 380, 529, 533), (380, 381, 528, 529), (530, 533, 537, 539), (528, 532, 536, 534), (531, 530, 539, 535), (532, 531, 535, 536), (533, 529, 538, 537), (529, 528, 534, 538), (374, 494, 545, 543), (377, 495, 544, 540), (495, 375, 542, 544), (375, 374, 543, 542), (376, 377, 540, 541), (494, 376, 541, 545), (314, 546, 562, 479), (434, 559, 561, 518), (332, 552, 560, 465), (598, 600, 558, 435, 623), (596, 601, 559, 434), (518, 561, 558, 436), (359, 547, 555, 420), (585, 583, 556, 426), (465, 560, 546, 314), (318, 547, 548, 336), (336, 548, 549, 335), (335, 549, 550, 334), (334, 550, 551, 333), (333, 551, 552, 332), (331, 553, 554, 342), (479, 562, 553, 331), (420, 555, 572, 565), (421, 513, 571, 566), (422, 512, 570, 568), (417, 457, 569, 563), (512, 438, 567, 570), (555, 421, 566, 572), (513, 419, 564, 571), (457, 420, 565, 569), (438, 417, 563, 567), (574, 447, 620, 618), (442, 522, 577, 573), (522, 440, 576, 577), (524, 445, 617, 616), (440, 441, 575, 576), (443, 442, 573, 574), (565, 572, 583, 585), (566, 571, 582, 579), (568, 570, 581, 587), (563, 569, 580, 584), (570, 567, 586, 581), (572, 566, 579, 583), (571, 564, 578, 582), (569, 565, 585, 580), (567, 563, 584, 586), (426, 621, 516, 595, 588), (423, 517, 591, 593), (356, 458, 590, 589), (428, 459, 594, 592), (459, 423, 593, 594), (517, 356, 589, 591), (458, 426, 588, 590), (516, 428, 592, 595), (425, 557, 601, 596), (426, 556, 600, 598, 624), (427, 515, 599, 597), (556, 427, 597, 600), (557, 428, 602, 601), (515, 425, 596, 599), (626, 624, 598, 625), (517, 514, 605, 610, 606), (514, 357, 603, 608, 605), (357, 356, 604, 607, 603), (443, 574, 618, 614), (521, 418, 615, 611), (447, 524, 616, 620), (445, 575, 619, 617), (621, 426, 624, 626), (625, 598, 623, 627)])
_uv = me_cube_009.uv_layers.new(name='UVMap')
_uv.uv.foreach_set('vector', [0.2027, 0.6014, 0.2027, 0.6014, 0.2013, 0.6014, 0.2013, 0.6014, 0.2071, 0.5988, 0.2071, 0.5988, 0.2071, 0.5989, 0.2071, 0.5989, 0.2042, 0.6094, 0.2042, 0.6101, 0.2071, 0.6101, 0.2071, 0.6094, 0.1969, 0.5999, 0.1969, 0.6014, 0.1984, 0.6014, 0.1984, 0.5999, 0.2006, 0.5918, 0.2006, 0.5904, 0.1999, 0.5904, 0.1999, 0.5919, 0.2071, 0.5999, 0.2071, 0.6014, 0.2071, 0.59, 0.2072, 0.5915, 0.2072, 0.5915, 0.2071, 0.59, 0.2057, 0.5901, 0.2057, 0.5915, 0.2057, 0.5915, 0.2057, 0.5901, 0.2042, 0.5902, 0.2042, 0.5916, 0.2042, 0.5916, 0.2042, 0.5902, 0.2028, 0.5903, 0.2028, 0.5917, 0.2028, 0.5917, 0.2028, 0.5903, 0.2013, 0.5903, 0.2013, 0.5918, 0.1984, 0.6094, 0.1984, 0.6094, 0.1984, 0.6101, 0.1984, 0.6101, 0.2007, 0.5804, 0.2007, 0.5804, 0.2007, 0.5814, 0.2007, 0.5814, 0.1925, 0.5999, 0.1925, 0.6014, 0.194, 0.6014, 0.194, 0.5999, 0.194, 0.5999, 0.194, 0.6014, 0.1954, 0.6014, 0.1954, 0.5999, 0.1954, 0.5999, 0.1954, 0.5999, 0.1954, 0.5985, 0.1954, 0.5985, 0.2042, 0.6014, 0.2042, 0.6028, 0.2071, 0.6028, 0.2071, 0.6014, 0.2042, 0.6028, 0.2042, 0.6043, 0.2071, 0.6043, 0.2071, 0.6028, 0.2042, 0.6043, 0.2042, 0.6057, 0.2071, 0.6057, 0.2071, 0.6043, 0.2042, 0.6057, 0.2042, 0.6072, 0.2071, 0.6072, 0.2071, 0.6057, 0.2042, 0.6072, 0.2042, 0.6086, 0.2071, 0.6086, 0.2071, 0.6072, 0.2038, 0.5804, 0.2038, 0.5814, 0.2049, 0.5814, 0.2049, 0.5804, 0.2017, 0.5804, 0.2017, 0.5814, 0.2028, 0.5814, 0.2028, 0.5804, 0.2038, 0.5814, 0.2038, 0.5825, 0.2049, 0.5825, 0.2049, 0.5814, 0.2017, 0.5814, 0.2017, 0.5825, 0.2028, 0.5825, 0.2028, 0.5814, 0.1969, 0.597, 0.1969, 0.5985, 0.1984, 0.5985, 0.2006, 0.5947, 0.2006, 0.5933, 0.1999, 0.5933, 0.1999, 0.5948, 0.2071, 0.597, 0.2072, 0.5929, 0.2072, 0.5944, 0.2072, 0.5944, 0.2072, 0.5929, 0.2057, 0.593, 0.2057, 0.5945, 0.2057, 0.5945, 0.2057, 0.593, 0.2042, 0.5931, 0.2042, 0.5945, 0.2042, 0.5945, 0.2042, 0.5931, 0.2028, 0.5932, 0.2028, 0.5946, 0.2028, 0.5946, 0.2028, 0.5932, 0.2013, 0.5932, 0.2013, 0.5947, 0.1903, 0.597, 0.1903, 0.5985, 0.1911, 0.5985, 0.1911, 0.597, 0.1911, 0.597, 0.1911, 0.5985, 0.1925, 0.5985, 0.1925, 0.597, 0.1925, 0.597, 0.1925, 0.5985, 0.194, 0.5985, 0.194, 0.597, 0.194, 0.597, 0.194, 0.5985, 0.1954, 0.5985, 0.1954, 0.597, 0.1954, 0.597, 0.1954, 0.5985, 0.1969, 0.5985, 0.1969, 0.597, 0.2049, 0.5804, 0.2049, 0.5814, 0.207, 0.5814, 0.207, 0.5804, 0.2049, 0.5814, 0.2049, 0.5825, 0.207, 0.5825, 0.207, 0.5814, 0.1998, 0.6072, 0.1998, 0.6086, 0.2013, 0.6086, 0.2013, 0.6072, 0.2027, 0.6072, 0.2027, 0.6086, 0.2042, 0.6086, 0.2042, 0.6072, 0.1998, 0.6057, 0.1998, 0.6072, 0.2013, 0.6072, 0.2013, 0.6057, 0.2027, 0.6057, 0.2027, 0.6072, 0.2042, 0.6072, 0.2042, 0.6057, 0.1998, 0.6043, 0.1998, 0.6057, 0.2013, 0.6057, 0.2013, 0.6043, 0.2027, 0.6043, 0.2027, 0.6057, 0.2042, 0.6057, 0.2042, 0.6043, 0.1998, 0.6028, 0.1998, 0.6043, 0.2013, 0.6043, 0.2013, 0.6028, 0.2027, 0.6028, 0.2027, 0.6043, 0.2042, 0.6043, 0.2042, 0.6028, 0.1998, 0.6014, 0.1998, 0.6028, 0.2013, 0.6028, 0.2013, 0.6014, 0.2027, 0.6014, 0.2027, 0.6028, 0.2042, 0.6028, 0.2042, 0.6014, 0.1998, 0.6094, 0.1998, 0.6101, 0.2013, 0.6101, 0.2013, 0.6094, 0.2027, 0.6094, 0.2027, 0.6101, 0.2042, 0.6101, 0.2042, 0.6094, 0.1969, 0.5999, 0.1969, 0.5999, 0.1969, 0.6014, 0.1969, 0.6014, 0.1969, 0.5999, 0.1969, 0.5999, 0.1969, 0.6014, 0.1969, 0.6014, 0.1984, 0.6028, 0.1984, 0.6028, 0.1984, 0.6043, 0.1984, 0.6043, 0.1954, 0.5985, 0.1954, 0.5985, 0.1969, 0.5985, 0.1969, 0.5985, 0.1954, 0.5985, 0.1954, 0.5985, 0.1969, 0.5985, 0.1969, 0.5985, 0.1984, 0.6028, 0.1984, 0.6028, 0.1984, 0.6043, 0.1984, 0.6043, 0.1954, 0.5985, 0.1954, 0.5985, 0.1969, 0.5985, 0.1969, 0.5985, 0.1954, 0.5999, 0.1954, 0.5999, 0.1954, 0.5985, 0.1954, 0.5985, 0.1954, 0.5999, 0.1954, 0.6014, 0.1969, 0.6014, 0.1969, 0.5999, 0.1954, 0.5999, 0.1954, 0.5999, 0.1954, 0.5985, 0.1954, 0.5985, 0.1969, 0.5999, 0.1969, 0.5999, 0.1969, 0.6014, 0.1969, 0.6014, 0.1984, 0.6028, 0.1984, 0.6028, 0.1984, 0.6043, 0.1984, 0.6043, 0.1911, 0.5985, 0.1911, 0.5985, 0.1925, 0.5985, 0.1925, 0.5985, 0.1984, 0.6072, 0.1984, 0.6072, 0.1984, 0.6086, 0.1984, 0.6086, 0.1911, 0.5985, 0.1911, 0.5985, 0.1925, 0.5985, 0.1925, 0.5985, 0.1925, 0.5999, 0.1925, 0.5999, 0.1925, 0.6014, 0.1925, 0.6014, 0.1984, 0.6072, 0.1984, 0.6072, 0.1984, 0.6086, 0.1984, 0.6086, 0.1903, 0.5985, 0.1903, 0.5985, 0.1911, 0.5985, 0.1911, 0.5985, 0.1903, 0.5985, 0.1903, 0.5985, 0.1911, 0.5985, 0.1911, 0.5985, 0.1984, 0.6094, 0.1984, 0.6094, 0.1984, 0.6101, 0.1984, 0.6101, 0.2007, 0.5804, 0.2007, 0.5804, 0.2007, 0.5814, 0.2007, 0.5814, 0.1984, 0.6094, 0.1984, 0.6094, 0.1984, 0.6101, 0.1984, 0.6101, 0.1903, 0.5985, 0.1903, 0.5985, 0.1911, 0.5985, 0.1911, 0.5985, 0.1925, 0.5999, 0.1925, 0.5999, 0.1925, 0.6014, 0.1925, 0.6014, 0.1903, 0.5999, 0.1903, 0.6014, 0.1911, 0.6014, 0.1911, 0.5999, 0.1911, 0.5999, 0.1911, 0.6014, 0.1925, 0.6014, 0.1925, 0.5999, 0.1925, 0.5985, 0.1925, 0.5985, 0.1925, 0.5985, 0.1984, 0.6072, 0.1984, 0.6072, 0.1984, 0.6086, 0.1984, 0.6086, 0.1911, 0.5985, 0.1911, 0.5985, 0.1925, 0.5985, 0.1925, 0.5985, 0.2007, 0.5804, 0.2007, 0.5804, 0.2007, 0.5814, 0.2007, 0.5814, 0.1925, 0.5999, 0.1925, 0.5999, 0.1925, 0.6014, 0.1925, 0.6014, 0.1903, 0.5985, 0.1903, 0.5985, 0.1911, 0.5985, 0.1911, 0.5985, 0.1984, 0.6094, 0.1984, 0.6094, 0.1984, 0.6101, 0.1984, 0.6101, 0.2007, 0.5804, 0.2007, 0.5804, 0.2007, 0.5814, 0.2007, 0.5814, 0.1984, 0.6072, 0.1984, 0.6072, 0.1984, 0.6086, 0.1984, 0.6086, 0.1911, 0.5985, 0.1911, 0.5985, 0.1925, 0.5985, 0.1925, 0.5985, 0.1925, 0.5999, 0.1925, 0.5999, 0.1925, 0.6014, 0.1925, 0.6014, 0.1984, 0.6072, 0.1984, 0.6072, 0.1984, 0.6072, 0.1925, 0.5999, 0.1925, 0.5999, 0.1925, 0.5985, 0.1925, 0.5985, 0.1954, 0.5999, 0.1954, 0.5999, 0.1954, 0.5985, 0.1954, 0.5985, 0.1954, 0.5985, 0.1954, 0.5985, 0.1969, 0.5985, 0.1969, 0.5985, 0.1984, 0.6028, 0.1984, 0.6028, 0.1984, 0.6043, 0.1984, 0.6043, 0.1969, 0.5999, 0.1969, 0.5999, 0.1969, 0.6014, 0.1969, 0.6014, 0.2071, 0.6014, 0.2071, 0.6014, 0.2042, 0.6014, 0.2042, 0.6014, 0.2027, 0.6014, 0.2027, 0.6014, 0.2013, 0.6014, 0.2013, 0.6014, 0.1984, 0.5999, 0.1984, 0.5999, 0.1984, 0.5985, 0.1984, 0.5985, 0.1998, 0.6014, 0.1998, 0.6014, 0.1984, 0.6014, 0.1984, 0.6014, 0.2071, 0.6014, 0.2071, 0.6014, 0.2042, 0.6014, 0.2042, 0.6014, 0.1998, 0.6014, 0.1998, 0.6014, 0.1984, 0.6014, 0.1984, 0.6014, 0.1984, 0.5999, 0.1984, 0.5999, 0.1984, 0.5985, 0.1984, 0.5985, 0.2013, 0.5999, 0.2013, 0.5999, 0.2013, 0.5985, 0.2013, 0.5985, 0.2013, 0.6006, 0.2013, 0.6006, 0.2013, 0.6014, 0.2013, 0.6014, 0.2042, 0.6014, 0.2042, 0.6014, 0.2042, 0.6006, 0.2042, 0.5999, 0.2042, 0.5999, 0.1984, 0.5999, 0.1984, 0.5999, 0.1984, 0.5985, 0.1984, 0.5985, 0.2027, 0.6014, 0.2027, 0.6014, 0.2013, 0.6014, 0.2013, 0.6014, 0.2071, 0.5999, 0.2071, 0.5999, 0.2071, 0.6014, 0.2071, 0.6014, 0.2042, 0.5999, 0.2042, 0.5999, 0.2042, 0.6014, 0.1853, 0.5752, 0.1853, 0.5752, 0.1853, 0.5752, 0.1853, 0.5752, 0.1998, 0.5999, 0.1998, 0.6014, 0.2013, 0.6014, 0.2013, 0.6006, 0.2013, 0.5999, 0.1853, 0.5752, 0.1853, 0.5752, 0.1853, 0.5752, 0.1853, 0.5752, 0.1998, 0.6014, 0.1998, 0.6014, 0.1984, 0.6014, 0.1984, 0.6014, 0.2071, 0.601, 0.2071, 0.6014, 0.2071, 0.6014, 0.2071, 0.601, 0.2071, 0.5999, 0.2071, 0.5999, 0.2071, 0.5985, 0.2071, 0.5989, 0.2071, 0.5989, 0.2071, 0.5985, 0.2071, 0.5985, 0.2071, 0.5988, 0.2071, 0.5999, 0.2071, 0.5999, 0.2071, 0.6014, 0.2071, 0.601, 0.2071, 0.5988, 0.2071, 0.5988, 0.2071, 0.5989, 0.2071, 0.5989, 0.2071, 0.601, 0.2071, 0.601, 0.2071, 0.601, 0.2071, 0.601, 0.2071, 0.601, 0.2071, 0.601, 0.2071, 0.5999, 0.2071, 0.5999, 0.2071, 0.5999, 0.2071, 0.5999, 0.2071, 0.601, 0.2071, 0.601, 0.2071, 0.5999, 0.2071, 0.5999, 0.2071, 0.601, 0.2071, 0.601, 0.2071, 0.601, 0.2071, 0.601, 0.2071, 0.601, 0.2071, 0.601, 0.2071, 0.601, 0.2071, 0.601, 0.2071, 0.601, 0.2071, 0.601, 0.2071, 0.5999, 0.2071, 0.5999, 0.2071, 0.601, 0.2071, 0.601, 0.1853, 0.5752, 0.1853, 0.5752, 0.1853, 0.5752, 0.1853, 0.5752, 0.2042, 0.6014, 0.2042, 0.6014, 0.2027, 0.6014, 0.2027, 0.6014, 0.2042, 0.6014, 0.2042, 0.6014, 0.2027, 0.6014, 0.2027, 0.6014, 0.2013, 0.6094, 0.2013, 0.6101, 0.2027, 0.6101, 0.2027, 0.6094, 0.2013, 0.6014, 0.2013, 0.6028, 0.2027, 0.6028, 0.2027, 0.6014, 0.2013, 0.6028, 0.2013, 0.6043, 0.2027, 0.6043, 0.2027, 0.6028, 0.2013, 0.6043, 0.2013, 0.6057, 0.2027, 0.6057, 0.2027, 0.6043, 0.2013, 0.6057, 0.2013, 0.6072, 0.2027, 0.6072, 0.2027, 0.6057, 0.2013, 0.6072, 0.2013, 0.6086, 0.2027, 0.6086, 0.2027, 0.6072, 0.2028, 0.5814, 0.2028, 0.5825, 0.2038, 0.5825, 0.2038, 0.5814, 0.2028, 0.5804, 0.2028, 0.5814, 0.2038, 0.5814, 0.2038, 0.5804, 0.2042, 0.6014, 0.2042, 0.6014, 0.2027, 0.6014, 0.2027, 0.6014, 0.2013, 0.6086, 0.2013, 0.6094, 0.2027, 0.6094, 0.2027, 0.6086, 0.1984, 0.6086, 0.1984, 0.6086, 0.1984, 0.6094, 0.1984, 0.6094, 0.1896, 0.5985, 0.1896, 0.5985, 0.1903, 0.5985, 0.1903, 0.5985, 0.1896, 0.5999, 0.1896, 0.6014, 0.1903, 0.6014, 0.1903, 0.5999, 0.1896, 0.5985, 0.1896, 0.5985, 0.1903, 0.5985, 0.1903, 0.5985, 0.1984, 0.6086, 0.1984, 0.6086, 0.1984, 0.6094, 0.1984, 0.6094, 0.1984, 0.6086, 0.1984, 0.6086, 0.1984, 0.6094, 0.1984, 0.6094, 0.1896, 0.5985, 0.1896, 0.5985, 0.1903, 0.5985, 0.1903, 0.5985, 0.1896, 0.5985, 0.1896, 0.5985, 0.1903, 0.5985, 0.1903, 0.5985, 0.2027, 0.6086, 0.2027, 0.6094, 0.2042, 0.6094, 0.2042, 0.6086, 0.1998, 0.6086, 0.1998, 0.6094, 0.2013, 0.6094, 0.2013, 0.6086, 0.1896, 0.597, 0.1896, 0.5985, 0.1903, 0.5985, 0.1903, 0.597, 0.2013, 0.5947, 0.2013, 0.5932, 0.2006, 0.5933, 0.2006, 0.5947, 0.1984, 0.6086, 0.1984, 0.6086, 0.1984, 0.6094, 0.1984, 0.6094, 0.2013, 0.5918, 0.2013, 0.5903, 0.2006, 0.5904, 0.2006, 0.5918, 0.2042, 0.6086, 0.2042, 0.6094, 0.2071, 0.6094, 0.2071, 0.6086, 0.2013, 0.5932, 0.2013, 0.5918, 0.2006, 0.5918, 0.2006, 0.5933, 0.1896, 0.5985, 0.1896, 0.5999, 0.1903, 0.5999, 0.1903, 0.5985, 0.2028, 0.5793, 0.2028, 0.5804, 0.2038, 0.5804, 0.2038, 0.5793, 0.2071, 0.5989, 0.2071, 0.5989, 0.2071, 0.5999, 0.2071, 0.5999, 0.2071, 0.601, 0.2071, 0.601, 0.2071, 0.601, 0.2071, 0.601, 0.2071, 0.5989, 0.2071, 0.5988, 0.2071, 0.5999, 0.2071, 0.5999, 0.2071, 0.5989, 0.2071, 0.5989, 0.2071, 0.5999, 0.2071, 0.5999, 0.2071, 0.5988, 0.2071, 0.5988, 0.2071, 0.5988, 0.2071, 0.5988, 0.2071, 0.5988, 0.2071, 0.5985, 0.2071, 0.5999, 0.2071, 0.5999, 0.2071, 0.601, 0.2071, 0.6014, 0.2071, 0.5999, 0.2071, 0.5999, 0.1998, 0.5985, 0.1998, 0.5999, 0.2013, 0.5999, 0.2013, 0.5985, 0.2042, 0.5985, 0.2042, 0.5985, 0.2042, 0.5999, 0.2042, 0.5999, 0.2071, 0.5985, 0.2071, 0.5985, 0.2071, 0.5999, 0.2071, 0.5999, 0.1984, 0.6014, 0.1984, 0.6014, 0.1984, 0.5999, 0.1984, 0.5999, 0.2042, 0.5985, 0.2042, 0.5999, 0.2071, 0.5999, 0.2071, 0.5985, 0.2013, 0.6014, 0.2013, 0.6014, 0.2013, 0.6006, 0.1984, 0.6014, 0.1984, 0.6014, 0.1984, 0.5999, 0.1984, 0.5999, 0.1984, 0.6014, 0.1984, 0.6014, 0.1984, 0.5999, 0.1984, 0.5999, 0.1969, 0.5985, 0.1969, 0.5985, 0.1969, 0.5999, 0.1969, 0.5999, 0.1954, 0.6014, 0.1954, 0.6014, 0.1954, 0.5999, 0.1954, 0.5999, 0.1925, 0.6014, 0.1925, 0.6014, 0.1925, 0.5999, 0.1925, 0.5999, 0.1925, 0.5985, 0.1925, 0.5985, 0.1925, 0.5999, 0.1925, 0.5999, 0.2007, 0.5793, 0.2007, 0.5793, 0.2007, 0.5804, 0.2007, 0.5804, 0.1925, 0.5985, 0.1925, 0.5985, 0.1925, 0.5999, 0.1925, 0.5999, 0.2007, 0.5793, 0.2007, 0.5793, 0.2007, 0.5804, 0.2007, 0.5804, 0.1911, 0.5985, 0.1911, 0.5999, 0.1925, 0.5999, 0.1925, 0.5985, 0.1903, 0.5985, 0.1903, 0.5999, 0.1911, 0.5999, 0.1911, 0.5985, 0.1925, 0.5985, 0.1925, 0.5985, 0.1925, 0.5999, 0.1925, 0.5999, 0.2007, 0.5793, 0.2007, 0.5793, 0.2007, 0.5804, 0.2007, 0.5804, 0.1925, 0.5985, 0.1925, 0.5985, 0.1925, 0.5999, 0.1925, 0.5999, 0.1969, 0.5985, 0.1969, 0.5985, 0.1969, 0.5999, 0.1969, 0.5999, 0.1954, 0.6014, 0.1954, 0.6014, 0.1954, 0.5999, 0.1954, 0.5999, 0.1954, 0.5985, 0.1954, 0.5999, 0.1969, 0.5999, 0.1969, 0.5985, 0.1954, 0.6014, 0.1954, 0.6014, 0.1954, 0.5999, 0.1954, 0.5999, 0.1969, 0.5985, 0.1969, 0.5985, 0.1969, 0.5999, 0.1969, 0.5999, 0.1969, 0.5985, 0.1969, 0.5985, 0.1969, 0.5999, 0.1969, 0.5999, 0.2049, 0.5793, 0.2049, 0.5804, 0.207, 0.5804, 0.207, 0.5793, 0.2017, 0.5793, 0.2017, 0.5804, 0.2028, 0.5804, 0.2028, 0.5793, 0.2038, 0.5793, 0.2038, 0.5804, 0.2049, 0.5804, 0.2049, 0.5793, 0.1954, 0.6014, 0.1954, 0.6014, 0.1954, 0.5999, 0.1954, 0.5999, 0.194, 0.5985, 0.194, 0.5999, 0.1954, 0.5999, 0.1954, 0.5985, 0.1925, 0.5985, 0.1925, 0.5999, 0.194, 0.5999, 0.194, 0.5985, 0.2007, 0.5793, 0.2007, 0.5793, 0.2007, 0.5804, 0.2007, 0.5804, 0.2028, 0.5932, 0.2028, 0.5917, 0.2013, 0.5918, 0.2013, 0.5932, 0.2042, 0.5931, 0.2042, 0.5916, 0.2028, 0.5917, 0.2028, 0.5932, 0.2057, 0.593, 0.2057, 0.5915, 0.2042, 0.5916, 0.2042, 0.5931, 0.2072, 0.5929, 0.2072, 0.5915, 0.2057, 0.5915, 0.2057, 0.593, 0.2071, 0.5985, 0.2071, 0.5999, 0.2072, 0.5915, 0.2072, 0.5929, 0.2006, 0.5933, 0.2006, 0.5918, 0.1999, 0.5919, 0.1999, 0.5933, 0.1969, 0.5985, 0.1969, 0.5999, 0.1984, 0.5999, 0.1984, 0.5985, 0.1954, 0.6014, 0.1954, 0.6014, 0.1954, 0.5999, 0.1954, 0.5999, 0.1969, 0.5985, 0.1969, 0.5985, 0.1969, 0.5999, 0.1969, 0.5999, 0.1984, 0.6028, 0.1984, 0.6028, 0.1984, 0.6043, 0.1984, 0.6043, 0.1969, 0.5999, 0.1969, 0.5999, 0.1969, 0.6014, 0.1969, 0.6014, 0.1954, 0.5999, 0.1954, 0.5999, 0.1954, 0.5985, 0.1954, 0.5985, 0.1954, 0.5985, 0.1954, 0.5985, 0.1969, 0.5985, 0.1969, 0.5985, 0.1954, 0.6014, 0.1954, 0.6014, 0.1954, 0.5999, 0.1954, 0.5999, 0.1969, 0.5985, 0.1969, 0.5985, 0.1969, 0.5999, 0.1969, 0.5999, 0.1984, 0.6028, 0.1984, 0.6028, 0.1984, 0.6043, 0.1984, 0.6043, 0.1969, 0.5999, 0.1969, 0.5999, 0.1969, 0.6014, 0.1969, 0.6014, 0.1954, 0.5999, 0.1954, 0.5999, 0.1954, 0.5985, 0.1954, 0.5985, 0.1954, 0.5985, 0.1954, 0.5985, 0.1969, 0.5985, 0.1969, 0.5985, 0.1954, 0.6014, 0.1954, 0.6014, 0.1954, 0.5999, 0.1954, 0.5999, 0.1969, 0.5985, 0.1969, 0.5985, 0.1969, 0.5999, 0.1969, 0.5999, 0.1969, 0.5999, 0.1969, 0.5999, 0.1969, 0.6014, 0.1969, 0.6014, 0.1984, 0.6028, 0.1984, 0.6028, 0.1984, 0.6043, 0.1984, 0.6043, 0.1954, 0.5985, 0.1954, 0.5985, 0.1969, 0.5985, 0.1969, 0.5985, 0.1954, 0.5999, 0.1954, 0.5999, 0.1954, 0.5985, 0.1954, 0.5985, 0.2007, 0.5793, 0.2007, 0.5804, 0.2017, 0.5804, 0.2017, 0.5793, 0.1984, 0.5985, 0.1984, 0.5999, 0.1998, 0.5999, 0.1998, 0.5985, 0.1984, 0.6086, 0.1984, 0.6094, 0.1998, 0.6094, 0.1998, 0.6086, 0.2013, 0.6014, 0.2013, 0.6014, 0.2013, 0.6014, 0.1998, 0.6014, 0.1998, 0.6014, 0.1853, 0.5752, 0.1853, 0.5752, 0.1853, 0.5752, 0.1853, 0.5752, 0.1984, 0.5999, 0.1984, 0.6014, 0.1998, 0.6014, 0.1998, 0.5999, 0.2013, 0.6014, 0.2013, 0.6014, 0.1998, 0.6014, 0.1998, 0.6014, 0.2013, 0.6014, 0.2013, 0.6014, 0.1998, 0.6014, 0.1998, 0.6014, 0.1984, 0.6094, 0.1984, 0.6101, 0.1998, 0.6101, 0.1998, 0.6094, 0.1984, 0.6014, 0.1984, 0.6028, 0.1998, 0.6028, 0.1998, 0.6014, 0.1984, 0.6028, 0.1984, 0.6043, 0.1998, 0.6043, 0.1998, 0.6028, 0.1984, 0.6043, 0.1984, 0.6057, 0.1998, 0.6057, 0.1998, 0.6043, 0.1984, 0.6057, 0.1984, 0.6072, 0.1998, 0.6072, 0.1998, 0.6057, 0.1984, 0.6072, 0.1984, 0.6086, 0.1998, 0.6086, 0.1998, 0.6072, 0.2007, 0.5814, 0.2007, 0.5825, 0.2017, 0.5825, 0.2017, 0.5814, 0.2007, 0.5804, 0.2007, 0.5814, 0.2017, 0.5814, 0.2017, 0.5804, 0.2013, 0.6014, 0.2013, 0.6014, 0.1998, 0.6014, 0.1998, 0.6014, 0.1984, 0.6014, 0.1984, 0.6014, 0.1984, 0.5999, 0.1984, 0.5999, 0.2071, 0.5985, 0.2071, 0.5985, 0.2071, 0.5999, 0.2071, 0.5999, 0.2042, 0.6014, 0.2042, 0.6014, 0.2027, 0.6014, 0.2027, 0.6014, 0.2071, 0.5999, 0.2071, 0.5999, 0.2071, 0.6014, 0.2071, 0.6014, 0.1998, 0.6014, 0.1998, 0.6014, 0.1984, 0.6014, 0.1984, 0.6014, 0.1984, 0.5999, 0.1984, 0.5999, 0.1984, 0.5985, 0.1984, 0.5985, 0.2027, 0.6014, 0.2027, 0.6014, 0.2013, 0.6014, 0.2013, 0.6014, 0.2071, 0.6014, 0.2071, 0.6014, 0.2042, 0.6014, 0.2042, 0.6014, 0.2071, 0.5988, 0.2071, 0.5988, 0.2071, 0.5988, 0.2071, 0.5988, 0.2071, 0.5989, 0.2071, 0.5989, 0.2071, 0.5999, 0.2071, 0.5999, 0.2071, 0.5999, 0.2071, 0.5999, 0.2071, 0.601, 0.2071, 0.601, 0.2071, 0.5999, 0.2071, 0.5999, 0.2071, 0.601, 0.2071, 0.601, 0.2071, 0.601, 0.2071, 0.601, 0.2071, 0.601, 0.2071, 0.601, 0.2071, 0.5988, 0.2071, 0.5988, 0.2071, 0.5989, 0.2071, 0.5989, 0.2013, 0.6014, 0.2013, 0.6014, 0.1998, 0.6014, 0.1998, 0.6014, 0.1984, 0.6014, 0.1984, 0.6014, 0.1984, 0.5999, 0.1984, 0.5999, 0.2071, 0.5985, 0.2071, 0.5985, 0.2071, 0.5999, 0.2071, 0.5999, 0.2042, 0.6014, 0.2042, 0.6014, 0.2027, 0.6014, 0.2027, 0.6014, 0.2071, 0.5999, 0.2071, 0.5999, 0.2071, 0.6014, 0.2071, 0.6014, 0.1998, 0.6014, 0.1998, 0.6014, 0.1984, 0.6014, 0.1984, 0.6014, 0.1984, 0.5999, 0.1984, 0.5999, 0.1984, 0.5985, 0.1984, 0.5985, 0.2027, 0.6014, 0.2027, 0.6014, 0.2013, 0.6014, 0.2013, 0.6014, 0.2071, 0.6014, 0.2071, 0.6014, 0.2042, 0.6014, 0.2042, 0.6014, 0.2013, 0.6014, 0.2013, 0.6014, 0.2013, 0.6006, 0.2013, 0.5999, 0.2013, 0.6006, 0.2042, 0.5985, 0.2042, 0.5985, 0.2042, 0.5999, 0.2042, 0.5999, 0.2042, 0.6014, 0.2042, 0.6014, 0.2027, 0.6014, 0.2027, 0.6014, 0.1853, 0.5752, 0.1853, 0.5752, 0.1853, 0.5752, 0.1853, 0.5752, 0.1853, 0.5752, 0.1853, 0.5752, 0.1853, 0.5752, 0.1853, 0.5752, 0.2042, 0.5999, 0.2042, 0.5999, 0.2042, 0.6014, 0.2042, 0.6014, 0.2027, 0.6014, 0.2027, 0.6014, 0.2013, 0.6014, 0.2013, 0.6014, 0.2013, 0.5999, 0.2013, 0.5999, 0.2013, 0.5985, 0.2013, 0.5985, 0.1853, 0.5752, 0.1853, 0.5752, 0.1853, 0.5752, 0.1853, 0.5752, 0.2013, 0.6014, 0.2013, 0.6014, 0.2013, 0.6014, 0.1998, 0.6014, 0.1998, 0.6014, 0.1984, 0.6014, 0.1984, 0.6014, 0.1984, 0.5999, 0.1984, 0.5999, 0.1998, 0.6014, 0.1998, 0.6014, 0.1984, 0.6014, 0.1984, 0.6014, 0.1853, 0.5752, 0.1853, 0.5752, 0.1853, 0.5752, 0.1853, 0.5752, 0.1984, 0.5999, 0.1984, 0.5999, 0.1984, 0.5985, 0.1984, 0.5985, 0.2013, 0.6006, 0.2013, 0.6006, 0.2013, 0.6014, 0.2013, 0.6014, 0.2042, 0.5999, 0.2042, 0.5999, 0.2056, 0.5999, 0.2071, 0.5999, 0.2071, 0.5999, 0.2071, 0.5999, 0.2071, 0.5999, 0.2071, 0.6006, 0.2071, 0.6014, 0.2071, 0.6014, 0.2071, 0.6014, 0.2071, 0.6014, 0.2056, 0.6014, 0.2042, 0.6014, 0.2042, 0.6014, 0.2071, 0.5988, 0.2071, 0.5988, 0.2071, 0.5988, 0.2071, 0.5988, 0.2071, 0.5999, 0.2071, 0.5999, 0.2071, 0.5988, 0.2071, 0.5988, 0.2071, 0.5988, 0.2071, 0.5988, 0.2071, 0.5999, 0.2071, 0.5999, 0.2071, 0.601, 0.2071, 0.601, 0.2071, 0.601, 0.2071, 0.601, 0.2013, 0.6006, 0.2013, 0.6006, 0.2013, 0.6014, 0.2013, 0.6014, 0.2013, 0.6006, 0.2013, 0.6006, 0.2013, 0.6014, 0.2013, 0.6014, 0.2027, 0.6014, 0.2013, 0.6014, 0.2013, 0.6014, 0.2027, 0.6014, 0.2071, 0.5988, 0.2071, 0.5989, 0.2071, 0.5989, 0.2071, 0.5988, 0.2042, 0.6094, 0.2071, 0.6094, 0.2071, 0.6101, 0.2042, 0.6101, 0.1969, 0.5999, 0.1984, 0.5999, 0.1984, 0.6014, 0.1969, 0.6014, 0.2006, 0.5918, 0.1999, 0.5919, 0.1999, 0.5904, 0.2006, 0.5904, 0.2071, 0.5999, 0.2072, 0.5915, 0.2071, 0.59, 0.2071, 0.6014, 0.2072, 0.5915, 0.2057, 0.5915, 0.2057, 0.5901, 0.2071, 0.59, 0.2057, 0.5915, 0.2042, 0.5916, 0.2042, 0.5902, 0.2057, 0.5901, 0.2042, 0.5916, 0.2028, 0.5917, 0.2028, 0.5903, 0.2042, 0.5902, 0.2028, 0.5917, 0.2013, 0.5918, 0.2013, 0.5903, 0.2028, 0.5903, 0.1984, 0.6094, 0.1984, 0.6101, 0.1984, 0.6101, 0.1984, 0.6094, 0.2007, 0.5804, 0.2007, 0.5814, 0.2007, 0.5814, 0.2007, 0.5804, 0.1925, 0.5999, 0.194, 0.5999, 0.194, 0.6014, 0.1925, 0.6014, 0.194, 0.5999, 0.1954, 0.5999, 0.1954, 0.6014, 0.194, 0.6014, 0.1954, 0.5999, 0.1954, 0.5985, 0.1954, 0.5985, 0.1954, 0.5999, 0.2042, 0.6014, 0.2071, 0.6014, 0.2071, 0.6028, 0.2042, 0.6028, 0.2042, 0.6028, 0.2071, 0.6028, 0.2071, 0.6043, 0.2042, 0.6043, 0.2042, 0.6043, 0.2071, 0.6043, 0.2071, 0.6057, 0.2042, 0.6057, 0.2042, 0.6057, 0.2071, 0.6057, 0.2071, 0.6072, 0.2042, 0.6072, 0.2042, 0.6072, 0.2071, 0.6072, 0.2071, 0.6086, 0.2042, 0.6086, 0.2038, 0.5804, 0.2049, 0.5804, 0.2049, 0.5814, 0.2038, 0.5814, 0.2017, 0.5804, 0.2028, 0.5804, 0.2028, 0.5814, 0.2017, 0.5814, 0.2038, 0.5814, 0.2049, 0.5814, 0.2049, 0.5825, 0.2038, 0.5825, 0.2017, 0.5814, 0.2028, 0.5814, 0.2028, 0.5825, 0.2017, 0.5825, 0.1969, 0.597, 0.1984, 0.5985, 0.1969, 0.5985, 0.2006, 0.5947, 0.1999, 0.5948, 0.1999, 0.5933, 0.2006, 0.5933, 0.2071, 0.597, 0.2072, 0.5944, 0.2072, 0.5929, 0.2072, 0.5944, 0.2057, 0.5945, 0.2057, 0.593, 0.2072, 0.5929, 0.2057, 0.5945, 0.2042, 0.5945, 0.2042, 0.5931, 0.2057, 0.593, 0.2042, 0.5945, 0.2028, 0.5946, 0.2028, 0.5932, 0.2042, 0.5931, 0.2028, 0.5946, 0.2013, 0.5947, 0.2013, 0.5932, 0.2028, 0.5932, 0.1903, 0.597, 0.1911, 0.597, 0.1911, 0.5985, 0.1903, 0.5985, 0.1911, 0.597, 0.1925, 0.597, 0.1925, 0.5985, 0.1911, 0.5985, 0.1925, 0.597, 0.194, 0.597, 0.194, 0.5985, 0.1925, 0.5985, 0.194, 0.597, 0.1954, 0.597, 0.1954, 0.5985, 0.194, 0.5985, 0.1954, 0.597, 0.1969, 0.597, 0.1969, 0.5985, 0.1954, 0.5985, 0.2049, 0.5804, 0.207, 0.5804, 0.207, 0.5814, 0.2049, 0.5814, 0.2049, 0.5814, 0.207, 0.5814, 0.207, 0.5825, 0.2049, 0.5825, 0.1998, 0.6072, 0.2013, 0.6072, 0.2013, 0.6086, 0.1998, 0.6086, 0.2027, 0.6072, 0.2042, 0.6072, 0.2042, 0.6086, 0.2027, 0.6086, 0.1998, 0.6057, 0.2013, 0.6057, 0.2013, 0.6072, 0.1998, 0.6072, 0.2027, 0.6057, 0.2042, 0.6057, 0.2042, 0.6072, 0.2027, 0.6072, 0.1998, 0.6043, 0.2013, 0.6043, 0.2013, 0.6057, 0.1998, 0.6057, 0.2027, 0.6043, 0.2042, 0.6043, 0.2042, 0.6057, 0.2027, 0.6057, 0.1998, 0.6028, 0.2013, 0.6028, 0.2013, 0.6043, 0.1998, 0.6043, 0.2027, 0.6028, 0.2042, 0.6028, 0.2042, 0.6043, 0.2027, 0.6043, 0.1998, 0.6014, 0.2013, 0.6014, 0.2013, 0.6028, 0.1998, 0.6028, 0.2027, 0.6014, 0.2042, 0.6014, 0.2042, 0.6028, 0.2027, 0.6028, 0.1998, 0.6094, 0.2013, 0.6094, 0.2013, 0.6101, 0.1998, 0.6101, 0.2027, 0.6094, 0.2042, 0.6094, 0.2042, 0.6101, 0.2027, 0.6101, 0.1969, 0.5999, 0.1969, 0.6014, 0.1969, 0.6014, 0.1969, 0.5999, 0.1969, 0.5999, 0.1969, 0.6014, 0.1969, 0.6014, 0.1969, 0.5999, 0.1984, 0.6028, 0.1984, 0.6043, 0.1984, 0.6043, 0.1984, 0.6028, 0.1954, 0.5985, 0.1969, 0.5985, 0.1969, 0.5985, 0.1954, 0.5985, 0.1954, 0.5985, 0.1969, 0.5985, 0.1969, 0.5985, 0.1954, 0.5985, 0.1984, 0.6028, 0.1984, 0.6043, 0.1984, 0.6043, 0.1984, 0.6028, 0.1954, 0.5985, 0.1969, 0.5985, 0.1969, 0.5985, 0.1954, 0.5985, 0.1954, 0.5999, 0.1954, 0.5985, 0.1954, 0.5985, 0.1954, 0.5999, 0.1954, 0.5999, 0.1969, 0.5999, 0.1969, 0.6014, 0.1954, 0.6014, 0.1954, 0.5999, 0.1954, 0.5985, 0.1954, 0.5985, 0.1954, 0.5999, 0.1969, 0.5999, 0.1969, 0.6014, 0.1969, 0.6014, 0.1969, 0.5999, 0.1984, 0.6028, 0.1984, 0.6043, 0.1984, 0.6043, 0.1984, 0.6028, 0.1911, 0.5985, 0.1925, 0.5985, 0.1925, 0.5985, 0.1911, 0.5985, 0.1984, 0.6072, 0.1984, 0.6086, 0.1984, 0.6086, 0.1984, 0.6072, 0.1911, 0.5985, 0.1925, 0.5985, 0.1925, 0.5985, 0.1911, 0.5985, 0.1925, 0.5999, 0.1925, 0.6014, 0.1925, 0.6014, 0.1925, 0.5999, 0.1984, 0.6072, 0.1984, 0.6086, 0.1984, 0.6086, 0.1984, 0.6072, 0.1903, 0.5985, 0.1911, 0.5985, 0.1911, 0.5985, 0.1903, 0.5985, 0.1903, 0.5985, 0.1911, 0.5985, 0.1911, 0.5985, 0.1903, 0.5985, 0.1984, 0.6094, 0.1984, 0.6101, 0.1984, 0.6101, 0.1984, 0.6094, 0.2007, 0.5804, 0.2007, 0.5814, 0.2007, 0.5814, 0.2007, 0.5804, 0.1984, 0.6094, 0.1984, 0.6101, 0.1984, 0.6101, 0.1984, 0.6094, 0.1903, 0.5985, 0.1911, 0.5985, 0.1911, 0.5985, 0.1903, 0.5985, 0.1925, 0.5999, 0.1925, 0.6014, 0.1925, 0.6014, 0.1925, 0.5999, 0.1903, 0.5999, 0.1911, 0.5999, 0.1911, 0.6014, 0.1903, 0.6014, 0.1911, 0.5999, 0.1925, 0.5999, 0.1925, 0.6014, 0.1911, 0.6014, 0.1925, 0.5985, 0.1925, 0.5985, 0.1925, 0.5985, 0.1984, 0.6072, 0.1984, 0.6086, 0.1984, 0.6086, 0.1984, 0.6072, 0.1911, 0.5985, 0.1925, 0.5985, 0.1925, 0.5985, 0.1911, 0.5985, 0.2007, 0.5804, 0.2007, 0.5814, 0.2007, 0.5814, 0.2007, 0.5804, 0.1925, 0.5999, 0.1925, 0.6014, 0.1925, 0.6014, 0.1925, 0.5999, 0.1903, 0.5985, 0.1911, 0.5985, 0.1911, 0.5985, 0.1903, 0.5985, 0.1984, 0.6094, 0.1984, 0.6101, 0.1984, 0.6101, 0.1984, 0.6094, 0.2007, 0.5804, 0.2007, 0.5814, 0.2007, 0.5814, 0.2007, 0.5804, 0.1984, 0.6072, 0.1984, 0.6086, 0.1984, 0.6086, 0.1984, 0.6072, 0.1911, 0.5985, 0.1925, 0.5985, 0.1925, 0.5985, 0.1911, 0.5985, 0.1925, 0.5999, 0.1925, 0.6014, 0.1925, 0.6014, 0.1925, 0.5999, 0.1984, 0.6072, 0.1984, 0.6072, 0.1984, 0.6072, 0.1925, 0.5999, 0.1925, 0.5985, 0.1925, 0.5985, 0.1925, 0.5999, 0.1954, 0.5999, 0.1954, 0.5985, 0.1954, 0.5985, 0.1954, 0.5999, 0.1954, 0.5985, 0.1969, 0.5985, 0.1969, 0.5985, 0.1954, 0.5985, 0.1984, 0.6028, 0.1984, 0.6043, 0.1984, 0.6043, 0.1984, 0.6028, 0.1969, 0.5999, 0.1969, 0.6014, 0.1969, 0.6014, 0.1969, 0.5999, 0.2071, 0.6014, 0.2042, 0.6014, 0.2042, 0.6014, 0.2071, 0.6014, 0.2027, 0.6014, 0.2013, 0.6014, 0.2013, 0.6014, 0.2027, 0.6014, 0.1984, 0.5999, 0.1984, 0.5985, 0.1984, 0.5985, 0.1984, 0.5999, 0.1998, 0.6014, 0.1984, 0.6014, 0.1984, 0.6014, 0.1998, 0.6014, 0.2071, 0.6014, 0.2042, 0.6014, 0.2042, 0.6014, 0.2071, 0.6014, 0.1998, 0.6014, 0.1984, 0.6014, 0.1984, 0.6014, 0.1998, 0.6014, 0.1984, 0.5999, 0.1984, 0.5985, 0.1984, 0.5985, 0.1984, 0.5999, 0.2013, 0.5999, 0.2013, 0.5985, 0.2013, 0.5985, 0.2013, 0.5999, 0.2013, 0.6006, 0.2013, 0.6014, 0.2013, 0.6014, 0.2013, 0.6006, 0.2042, 0.6014, 0.2042, 0.5999, 0.2042, 0.5999, 0.2042, 0.6006, 0.2042, 0.6014, 0.1984, 0.5999, 0.1984, 0.5985, 0.1984, 0.5985, 0.1984, 0.5999, 0.2027, 0.6014, 0.2013, 0.6014, 0.2013, 0.6014, 0.2027, 0.6014, 0.2071, 0.5999, 0.2071, 0.6014, 0.2071, 0.6014, 0.2071, 0.5999, 0.2042, 0.5999, 0.2042, 0.6014, 0.2042, 0.5999, 0.1853, 0.5752, 0.1853, 0.5752, 0.1853, 0.5752, 0.1853, 0.5752, 0.1998, 0.5999, 0.2013, 0.5999, 0.2013, 0.6006, 0.2013, 0.6014, 0.1998, 0.6014, 0.1853, 0.5752, 0.1853, 0.5752, 0.1853, 0.5752, 0.1853, 0.5752, 0.1998, 0.6014, 0.1984, 0.6014, 0.1984, 0.6014, 0.1998, 0.6014, 0.2071, 0.601, 0.2071, 0.601, 0.2071, 0.6014, 0.2071, 0.6014, 0.2071, 0.5999, 0.2071, 0.5989, 0.2071, 0.5985, 0.2071, 0.5999, 0.2071, 0.5989, 0.2071, 0.5988, 0.2071, 0.5985, 0.2071, 0.5985, 0.2071, 0.5999, 0.2071, 0.601, 0.2071, 0.6014, 0.2071, 0.5999, 0.2071, 0.5988, 0.2071, 0.5989, 0.2071, 0.5989, 0.2071, 0.5988, 0.2071, 0.601, 0.2071, 0.601, 0.2071, 0.601, 0.2071, 0.601, 0.2071, 0.601, 0.2071, 0.5999, 0.2071, 0.5999, 0.2071, 0.601, 0.2071, 0.5999, 0.2071, 0.601, 0.2071, 0.601, 0.2071, 0.5999, 0.2071, 0.5999, 0.2071, 0.601, 0.2071, 0.601, 0.2071, 0.5999, 0.2071, 0.601, 0.2071, 0.601, 0.2071, 0.601, 0.2071, 0.601, 0.2071, 0.601, 0.2071, 0.601, 0.2071, 0.601, 0.2071, 0.601, 0.2071, 0.5999, 0.2071, 0.601, 0.2071, 0.601, 0.2071, 0.5999, 0.1853, 0.5752, 0.1853, 0.5752, 0.1853, 0.5752, 0.1853, 0.5752, 0.2042, 0.6014, 0.2027, 0.6014, 0.2027, 0.6014, 0.2042, 0.6014, 0.2042, 0.6014, 0.2027, 0.6014, 0.2027, 0.6014, 0.2042, 0.6014, 0.2013, 0.6094, 0.2027, 0.6094, 0.2027, 0.6101, 0.2013, 0.6101, 0.2013, 0.6014, 0.2027, 0.6014, 0.2027, 0.6028, 0.2013, 0.6028, 0.2013, 0.6028, 0.2027, 0.6028, 0.2027, 0.6043, 0.2013, 0.6043, 0.2013, 0.6043, 0.2027, 0.6043, 0.2027, 0.6057, 0.2013, 0.6057, 0.2013, 0.6057, 0.2027, 0.6057, 0.2027, 0.6072, 0.2013, 0.6072, 0.2013, 0.6072, 0.2027, 0.6072, 0.2027, 0.6086, 0.2013, 0.6086, 0.2028, 0.5814, 0.2038, 0.5814, 0.2038, 0.5825, 0.2028, 0.5825, 0.2028, 0.5804, 0.2038, 0.5804, 0.2038, 0.5814, 0.2028, 0.5814, 0.2042, 0.6014, 0.2027, 0.6014, 0.2027, 0.6014, 0.2042, 0.6014, 0.2013, 0.6086, 0.2027, 0.6086, 0.2027, 0.6094, 0.2013, 0.6094, 0.1984, 0.6086, 0.1984, 0.6094, 0.1984, 0.6094, 0.1984, 0.6086, 0.1896, 0.5985, 0.1903, 0.5985, 0.1903, 0.5985, 0.1896, 0.5985, 0.1896, 0.5999, 0.1903, 0.5999, 0.1903, 0.6014, 0.1896, 0.6014, 0.1896, 0.5985, 0.1903, 0.5985, 0.1903, 0.5985, 0.1896, 0.5985, 0.1984, 0.6086, 0.1984, 0.6094, 0.1984, 0.6094, 0.1984, 0.6086, 0.1984, 0.6086, 0.1984, 0.6094, 0.1984, 0.6094, 0.1984, 0.6086, 0.1896, 0.5985, 0.1903, 0.5985, 0.1903, 0.5985, 0.1896, 0.5985, 0.1896, 0.5985, 0.1903, 0.5985, 0.1903, 0.5985, 0.1896, 0.5985, 0.2027, 0.6086, 0.2042, 0.6086, 0.2042, 0.6094, 0.2027, 0.6094, 0.1998, 0.6086, 0.2013, 0.6086, 0.2013, 0.6094, 0.1998, 0.6094, 0.1896, 0.597, 0.1903, 0.597, 0.1903, 0.5985, 0.1896, 0.5985, 0.2013, 0.5947, 0.2006, 0.5947, 0.2006, 0.5933, 0.2013, 0.5932, 0.1984, 0.6086, 0.1984, 0.6094, 0.1984, 0.6094, 0.1984, 0.6086, 0.2013, 0.5918, 0.2006, 0.5918, 0.2006, 0.5904, 0.2013, 0.5903, 0.2042, 0.6086, 0.2071, 0.6086, 0.2071, 0.6094, 0.2042, 0.6094, 0.2013, 0.5932, 0.2006, 0.5933, 0.2006, 0.5918, 0.2013, 0.5918, 0.1896, 0.5985, 0.1903, 0.5985, 0.1903, 0.5999, 0.1896, 0.5999, 0.2028, 0.5793, 0.2038, 0.5793, 0.2038, 0.5804, 0.2028, 0.5804, 0.2071, 0.5989, 0.2071, 0.5999, 0.2071, 0.5999, 0.2071, 0.5989, 0.2071, 0.601, 0.2071, 0.601, 0.2071, 0.601, 0.2071, 0.601, 0.2071, 0.5989, 0.2071, 0.5999, 0.2071, 0.5999, 0.2071, 0.5988, 0.2071, 0.5989, 0.2071, 0.5999, 0.2071, 0.5999, 0.2071, 0.5989, 0.2071, 0.5988, 0.2071, 0.5988, 0.2071, 0.5988, 0.2071, 0.5988, 0.2071, 0.5988, 0.2071, 0.5999, 0.2071, 0.5999, 0.2071, 0.5985, 0.2071, 0.601, 0.2071, 0.5999, 0.2071, 0.5999, 0.2071, 0.6014, 0.1998, 0.5985, 0.2013, 0.5985, 0.2013, 0.5999, 0.1998, 0.5999, 0.2042, 0.5985, 0.2042, 0.5999, 0.2042, 0.5999, 0.2042, 0.5985, 0.2071, 0.5985, 0.2071, 0.5999, 0.2071, 0.5999, 0.2071, 0.5985, 0.1984, 0.6014, 0.1984, 0.5999, 0.1984, 0.5999, 0.1984, 0.6014, 0.2042, 0.5985, 0.2071, 0.5985, 0.2071, 0.5999, 0.2042, 0.5999, 0.2013, 0.6014, 0.2013, 0.6006, 0.2013, 0.6014, 0.1984, 0.6014, 0.1984, 0.5999, 0.1984, 0.5999, 0.1984, 0.6014, 0.1984, 0.6014, 0.1984, 0.5999, 0.1984, 0.5999, 0.1984, 0.6014, 0.1969, 0.5985, 0.1969, 0.5999, 0.1969, 0.5999, 0.1969, 0.5985, 0.1954, 0.6014, 0.1954, 0.5999, 0.1954, 0.5999, 0.1954, 0.6014, 0.1925, 0.6014, 0.1925, 0.5999, 0.1925, 0.5999, 0.1925, 0.6014, 0.1925, 0.5985, 0.1925, 0.5999, 0.1925, 0.5999, 0.1925, 0.5985, 0.2007, 0.5793, 0.2007, 0.5804, 0.2007, 0.5804, 0.2007, 0.5793, 0.1925, 0.5985, 0.1925, 0.5999, 0.1925, 0.5999, 0.1925, 0.5985, 0.2007, 0.5793, 0.2007, 0.5804, 0.2007, 0.5804, 0.2007, 0.5793, 0.1911, 0.5985, 0.1925, 0.5985, 0.1925, 0.5999, 0.1911, 0.5999, 0.1903, 0.5985, 0.1911, 0.5985, 0.1911, 0.5999, 0.1903, 0.5999, 0.1925, 0.5985, 0.1925, 0.5999, 0.1925, 0.5999, 0.1925, 0.5985, 0.2007, 0.5793, 0.2007, 0.5804, 0.2007, 0.5804, 0.2007, 0.5793, 0.1925, 0.5985, 0.1925, 0.5999, 0.1925, 0.5999, 0.1925, 0.5985, 0.1969, 0.5985, 0.1969, 0.5999, 0.1969, 0.5999, 0.1969, 0.5985, 0.1954, 0.6014, 0.1954, 0.5999, 0.1954, 0.5999, 0.1954, 0.6014, 0.1954, 0.5985, 0.1969, 0.5985, 0.1969, 0.5999, 0.1954, 0.5999, 0.1954, 0.6014, 0.1954, 0.5999, 0.1954, 0.5999, 0.1954, 0.6014, 0.1969, 0.5985, 0.1969, 0.5999, 0.1969, 0.5999, 0.1969, 0.5985, 0.1969, 0.5985, 0.1969, 0.5999, 0.1969, 0.5999, 0.1969, 0.5985, 0.2049, 0.5793, 0.207, 0.5793, 0.207, 0.5804, 0.2049, 0.5804, 0.2017, 0.5793, 0.2028, 0.5793, 0.2028, 0.5804, 0.2017, 0.5804, 0.2038, 0.5793, 0.2049, 0.5793, 0.2049, 0.5804, 0.2038, 0.5804, 0.1954, 0.6014, 0.1954, 0.5999, 0.1954, 0.5999, 0.1954, 0.6014, 0.194, 0.5985, 0.1954, 0.5985, 0.1954, 0.5999, 0.194, 0.5999, 0.1925, 0.5985, 0.194, 0.5985, 0.194, 0.5999, 0.1925, 0.5999, 0.2007, 0.5793, 0.2007, 0.5804, 0.2007, 0.5804, 0.2007, 0.5793, 0.2028, 0.5932, 0.2013, 0.5932, 0.2013, 0.5918, 0.2028, 0.5917, 0.2042, 0.5931, 0.2028, 0.5932, 0.2028, 0.5917, 0.2042, 0.5916, 0.2057, 0.593, 0.2042, 0.5931, 0.2042, 0.5916, 0.2057, 0.5915, 0.2072, 0.5929, 0.2057, 0.593, 0.2057, 0.5915, 0.2072, 0.5915, 0.2071, 0.5985, 0.2072, 0.5929, 0.2072, 0.5915, 0.2071, 0.5999, 0.2006, 0.5933, 0.1999, 0.5933, 0.1999, 0.5919, 0.2006, 0.5918, 0.1969, 0.5985, 0.1984, 0.5985, 0.1984, 0.5999, 0.1969, 0.5999, 0.1954, 0.6014, 0.1954, 0.5999, 0.1954, 0.5999, 0.1954, 0.6014, 0.1969, 0.5985, 0.1969, 0.5999, 0.1969, 0.5999, 0.1969, 0.5985, 0.1984, 0.6028, 0.1984, 0.6043, 0.1984, 0.6043, 0.1984, 0.6028, 0.1969, 0.5999, 0.1969, 0.6014, 0.1969, 0.6014, 0.1969, 0.5999, 0.1954, 0.5999, 0.1954, 0.5985, 0.1954, 0.5985, 0.1954, 0.5999, 0.1954, 0.5985, 0.1969, 0.5985, 0.1969, 0.5985, 0.1954, 0.5985, 0.1954, 0.6014, 0.1954, 0.5999, 0.1954, 0.5999, 0.1954, 0.6014, 0.1969, 0.5985, 0.1969, 0.5999, 0.1969, 0.5999, 0.1969, 0.5985, 0.1984, 0.6028, 0.1984, 0.6043, 0.1984, 0.6043, 0.1984, 0.6028, 0.1969, 0.5999, 0.1969, 0.6014, 0.1969, 0.6014, 0.1969, 0.5999, 0.1954, 0.5999, 0.1954, 0.5985, 0.1954, 0.5985, 0.1954, 0.5999, 0.1954, 0.5985, 0.1969, 0.5985, 0.1969, 0.5985, 0.1954, 0.5985, 0.1954, 0.6014, 0.1954, 0.5999, 0.1954, 0.5999, 0.1954, 0.6014, 0.1969, 0.5985, 0.1969, 0.5999, 0.1969, 0.5999, 0.1969, 0.5985, 0.1969, 0.5999, 0.1969, 0.6014, 0.1969, 0.6014, 0.1969, 0.5999, 0.1984, 0.6028, 0.1984, 0.6043, 0.1984, 0.6043, 0.1984, 0.6028, 0.1954, 0.5985, 0.1969, 0.5985, 0.1969, 0.5985, 0.1954, 0.5985, 0.1954, 0.5999, 0.1954, 0.5985, 0.1954, 0.5985, 0.1954, 0.5999, 0.2007, 0.5793, 0.2017, 0.5793, 0.2017, 0.5804, 0.2007, 0.5804, 0.1984, 0.5985, 0.1998, 0.5985, 0.1998, 0.5999, 0.1984, 0.5999, 0.1984, 0.6086, 0.1998, 0.6086, 0.1998, 0.6094, 0.1984, 0.6094, 0.2013, 0.6014, 0.1998, 0.6014, 0.1998, 0.6014, 0.2013, 0.6014, 0.2013, 0.6014, 0.1853, 0.5752, 0.1853, 0.5752, 0.1853, 0.5752, 0.1853, 0.5752, 0.1984, 0.5999, 0.1998, 0.5999, 0.1998, 0.6014, 0.1984, 0.6014, 0.2013, 0.6014, 0.1998, 0.6014, 0.1998, 0.6014, 0.2013, 0.6014, 0.2013, 0.6014, 0.1998, 0.6014, 0.1998, 0.6014, 0.2013, 0.6014, 0.1984, 0.6094, 0.1998, 0.6094, 0.1998, 0.6101, 0.1984, 0.6101, 0.1984, 0.6014, 0.1998, 0.6014, 0.1998, 0.6028, 0.1984, 0.6028, 0.1984, 0.6028, 0.1998, 0.6028, 0.1998, 0.6043, 0.1984, 0.6043, 0.1984, 0.6043, 0.1998, 0.6043, 0.1998, 0.6057, 0.1984, 0.6057, 0.1984, 0.6057, 0.1998, 0.6057, 0.1998, 0.6072, 0.1984, 0.6072, 0.1984, 0.6072, 0.1998, 0.6072, 0.1998, 0.6086, 0.1984, 0.6086, 0.2007, 0.5814, 0.2017, 0.5814, 0.2017, 0.5825, 0.2007, 0.5825, 0.2007, 0.5804, 0.2017, 0.5804, 0.2017, 0.5814, 0.2007, 0.5814, 0.2013, 0.6014, 0.1998, 0.6014, 0.1998, 0.6014, 0.2013, 0.6014, 0.1984, 0.6014, 0.1984, 0.5999, 0.1984, 0.5999, 0.1984, 0.6014, 0.2071, 0.5985, 0.2071, 0.5999, 0.2071, 0.5999, 0.2071, 0.5985, 0.2042, 0.6014, 0.2027, 0.6014, 0.2027, 0.6014, 0.2042, 0.6014, 0.2071, 0.5999, 0.2071, 0.6014, 0.2071, 0.6014, 0.2071, 0.5999, 0.1998, 0.6014, 0.1984, 0.6014, 0.1984, 0.6014, 0.1998, 0.6014, 0.1984, 0.5999, 0.1984, 0.5985, 0.1984, 0.5985, 0.1984, 0.5999, 0.2027, 0.6014, 0.2013, 0.6014, 0.2013, 0.6014, 0.2027, 0.6014, 0.2071, 0.6014, 0.2042, 0.6014, 0.2042, 0.6014, 0.2071, 0.6014, 0.2071, 0.5988, 0.2071, 0.5988, 0.2071, 0.5988, 0.2071, 0.5988, 0.2071, 0.5989, 0.2071, 0.5999, 0.2071, 0.5999, 0.2071, 0.5989, 0.2071, 0.5999, 0.2071, 0.601, 0.2071, 0.601, 0.2071, 0.5999, 0.2071, 0.5999, 0.2071, 0.601, 0.2071, 0.601, 0.2071, 0.5999, 0.2071, 0.601, 0.2071, 0.601, 0.2071, 0.601, 0.2071, 0.601, 0.2071, 0.5988, 0.2071, 0.5989, 0.2071, 0.5989, 0.2071, 0.5988, 0.2013, 0.6014, 0.1998, 0.6014, 0.1998, 0.6014, 0.2013, 0.6014, 0.1984, 0.6014, 0.1984, 0.5999, 0.1984, 0.5999, 0.1984, 0.6014, 0.2071, 0.5985, 0.2071, 0.5999, 0.2071, 0.5999, 0.2071, 0.5985, 0.2042, 0.6014, 0.2027, 0.6014, 0.2027, 0.6014, 0.2042, 0.6014, 0.2071, 0.5999, 0.2071, 0.6014, 0.2071, 0.6014, 0.2071, 0.5999, 0.1998, 0.6014, 0.1984, 0.6014, 0.1984, 0.6014, 0.1998, 0.6014, 0.1984, 0.5999, 0.1984, 0.5985, 0.1984, 0.5985, 0.1984, 0.5999, 0.2027, 0.6014, 0.2013, 0.6014, 0.2013, 0.6014, 0.2027, 0.6014, 0.2071, 0.6014, 0.2042, 0.6014, 0.2042, 0.6014, 0.2071, 0.6014, 0.2013, 0.6014, 0.2013, 0.6006, 0.2013, 0.5999, 0.2013, 0.6006, 0.2013, 0.6014, 0.2042, 0.5985, 0.2042, 0.5999, 0.2042, 0.5999, 0.2042, 0.5985, 0.2042, 0.6014, 0.2027, 0.6014, 0.2027, 0.6014, 0.2042, 0.6014, 0.1853, 0.5752, 0.1853, 0.5752, 0.1853, 0.5752, 0.1853, 0.5752, 0.1853, 0.5752, 0.1853, 0.5752, 0.1853, 0.5752, 0.1853, 0.5752, 0.2042, 0.5999, 0.2042, 0.6014, 0.2042, 0.6014, 0.2042, 0.5999, 0.2027, 0.6014, 0.2013, 0.6014, 0.2013, 0.6014, 0.2027, 0.6014, 0.2013, 0.5999, 0.2013, 0.5985, 0.2013, 0.5985, 0.2013, 0.5999, 0.1853, 0.5752, 0.1853, 0.5752, 0.1853, 0.5752, 0.1853, 0.5752, 0.2013, 0.6014, 0.1998, 0.6014, 0.1998, 0.6014, 0.2013, 0.6014, 0.2013, 0.6014, 0.1984, 0.6014, 0.1984, 0.5999, 0.1984, 0.5999, 0.1984, 0.6014, 0.1998, 0.6014, 0.1984, 0.6014, 0.1984, 0.6014, 0.1998, 0.6014, 0.1853, 0.5752, 0.1853, 0.5752, 0.1853, 0.5752, 0.1853, 0.5752, 0.1984, 0.5999, 0.1984, 0.5985, 0.1984, 0.5985, 0.1984, 0.5999, 0.2013, 0.6006, 0.2013, 0.6014, 0.2013, 0.6014, 0.2013, 0.6006, 0.2042, 0.5999, 0.2071, 0.5999, 0.2071, 0.5999, 0.2056, 0.5999, 0.2042, 0.5999, 0.2071, 0.5999, 0.2071, 0.6014, 0.2071, 0.6014, 0.2071, 0.6006, 0.2071, 0.5999, 0.2071, 0.6014, 0.2042, 0.6014, 0.2042, 0.6014, 0.2056, 0.6014, 0.2071, 0.6014, 0.2071, 0.5988, 0.2071, 0.5988, 0.2071, 0.5988, 0.2071, 0.5988, 0.2071, 0.5999, 0.2071, 0.5988, 0.2071, 0.5988, 0.2071, 0.5999, 0.2071, 0.5988, 0.2071, 0.5999, 0.2071, 0.5999, 0.2071, 0.5988, 0.2071, 0.601, 0.2071, 0.601, 0.2071, 0.601, 0.2071, 0.601, 0.2013, 0.6006, 0.2013, 0.6014, 0.2013, 0.6014, 0.2013, 0.6006, 0.2013, 0.6006, 0.2013, 0.6014, 0.2013, 0.6014, 0.2013, 0.6006])
me_cube_009.materials.append(None)
me_cube_009.use_remesh_fix_poles = True
me_cube_009.use_remesh_preserve_attributes = False
me_cube_009.use_mirror_vertex_groups = False
me_cube_009.update()

# ---- objects
ob_ears = bpy.data.objects.new('Ears', me_cube_001)
ob_eyes = bpy.data.objects.new('Eyes', me_cube_002)
ob_nose = bpy.data.objects.new('Nose', me_cube_003)
ob_mouth = bpy.data.objects.new('Mouth', me_cube_004)
ob_bear = bpy.data.objects.new('Bear', me_cube_009)

# ---- transforms, parenting, visibility, modifiers, constraints
ob_ears.location = (-0.2219, -0.03402, 1.693)
ob_ears.scale = (0.5255, 0.4739, 0.5809)
ob_ears.lineart.crease_threshold = 0.0
ob_eyes.location = (-0.2219, -0.03402, 1.693)
ob_eyes.scale = (0.5255, 0.4739, 0.5809)
ob_eyes.lineart.crease_threshold = 0.0
ob_nose.location = (-0.2219, -0.03402, 1.693)
ob_nose.scale = (0.5255, 0.4739, 0.5809)
ob_nose.lineart.crease_threshold = 0.0
ob_mouth.location = (-0.2219, -0.03402, 1.693)
ob_mouth.scale = (0.5255, 0.4739, 0.5809)
ob_mouth.lineart.crease_threshold = 0.0
ob_bear.location = (-0.2219, -0.02988, 1.693)
ob_bear.scale = (0.5255, 0.4739, 0.5809)
ob_bear.lineart.crease_threshold = 0.0

# ---- collection membership
col_collection.objects.link(ob_ears)
col_collection.objects.link(ob_eyes)
col_collection.objects.link(ob_nose)
col_collection.objects.link(ob_mouth)
col_collection.objects.link(ob_bear)

# ---- scene / render settings (as saved in the file)
scene.frame_start = 1; scene.frame_end = 241; scene.frame_set(58)
scene.render.engine = 'BLENDER_EEVEE_NEXT'
scene.cycles.samples = 128
scene.cycles.sampling_pattern = 'TABULATED_SOBOL'
scene.cycles.use_adaptive_sampling = False
scene.cycles.use_light_tree = False
scene.view_settings.view_transform = 'Filmic'
bpy.context.view_layer.update()

# ---- added for rendering (the .blend has no active camera and no usable light): camera, sun
cam_auto = bpy.data.cameras.new('AutoCamera')
cam_auto.lens = 50.0
cam_auto.sensor_width = 36.0
cam_auto.clip_end = 1000.0
ob_auto_camera = bpy.data.objects.new('AutoCamera', cam_auto)
scene.collection.objects.link(ob_auto_camera)
ob_auto_camera.location = (4.98379, -5.69166, 5.18018)
ob_auto_camera.rotation_euler = (1.09748, -7.21219e-08, 0.694738)
scene.camera = ob_auto_camera
light_auto_sun = bpy.data.lights.new('AutoSun', 'SUN')
light_auto_sun.energy = 3.0
light_auto_sun.angle = 0.0523599
ob_auto_sun = bpy.data.objects.new('AutoSun', light_auto_sun)
scene.collection.objects.link(ob_auto_sun)
ob_auto_sun.rotation_euler = (0.872665, 0.174533, 0.523599)
bpy.context.view_layer.update()
